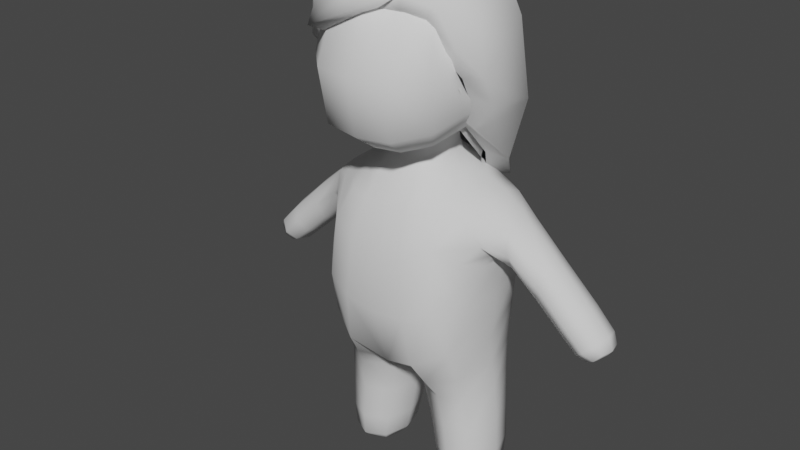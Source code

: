 # Source: Mujer_Muerte.blend  (saved by Blender 2.81.16; exported with 4.5.12 LTS)
import bpy
from mathutils import Matrix  # noqa: F401  (used for matrix-valued properties, if any)

bpy.ops.wm.read_factory_settings(use_empty=True)
scene = bpy.context.scene
scene.name = 'Scene'

# ---- collections
col_collection = bpy.data.collections.new('Collection'); scene.collection.children.link(col_collection)

# ---- world
world_world = bpy.data.worlds.new('World'); scene.world = world_world
world_world.use_nodes = True; world_world.node_tree.nodes.clear()
_N = world_world.node_tree.nodes; _L = world_world.node_tree.links
n0 = _N.new('ShaderNodeOutputWorld'); n0.name = 'World Output'; n0.location = (300, 300)
n1 = _N.new('ShaderNodeBackground'); n1.name = 'Background'; n1.location = (10, 300)
n1.inputs[0].default_value = (0.05088, 0.05088, 0.05088, 1.0)
_L.new(n1.outputs[0], n0.inputs[0])
n0.is_active_output = True
world_world.color = (0.05088, 0.05088, 0.05088)
world_world.use_sun_shadow = False
world_world.sun_shadow_jitter_overblur = 0.0

# ---- meshes
me_cube_001 = bpy.data.meshes.new('Cube.001')
me_cube_001.from_pydata([(-0.5411, -0.8689, 2.008), (-0.271, -0.8731, 3.135), (-0.5411, 0.8756, 2.008), (-0.271, 0.8798, 3.135), (1.03, -0.8772, 1.701), (0.9969, -0.8762, 3.02), (1.03, 0.8839, 1.701), (0.9969, 0.8829, 3.02), (-0.308, 0.4608, 1.444), (-0.308, -0.4541, 1.444), (0.4911, 0.4629, 1.367), (0.4911, -0.4562, 1.367), (-0.2403, 0.357, 1.232), (-0.2403, -0.3502, 1.232), (0.3539, 0.357, 1.232), (0.3539, -0.3502, 1.232), (-0.2515, 0.4297, 0.971), (-0.2515, -0.423, 0.971), (0.3725, 0.3786, 1.003), (0.3725, -0.3718, 1.003), (0.5178, 0.5507, 0.7864), (0.5178, -0.544, 0.7864), (-0.7401, 0.8014, 0.4827), (-0.7401, -0.7946, 0.4827), (0.9697, 0.8295, 0.02038), (0.9697, -0.8227, 0.02038), (-0.4945, 1.213, -0.2205), (-0.4945, -1.206, -0.2205), (0.3062, 1.219, -0.3211), (0.3062, -1.212, -0.3211), (0.4102, 1.073, -2.475), (-0.5802, 1.073, -2.44), (0.4102, -1.066, -2.475), (-0.5802, -1.066, -2.44), (0.1834, 1.475, 0.2616), (-0.4667, 1.515, 0.1842), (0.1834, -1.468, 0.2616), (-0.4667, -1.508, 0.1842), (0.1008, 1.527, -0.3295), (-0.4319, 1.514, -0.3183), (0.1008, -1.52, -0.3295), (-0.4319, -1.507, -0.3183), (6.709e-05, 2.92, -1.181), (-0.3638, 2.927, -1.171), (6.709e-05, -2.913, -1.181), (-0.3638, -2.92, -1.171), (0.007853, 2.69, -1.36), (-0.36, 2.694, -1.356), (0.007853, -2.683, -1.36), (-0.36, -2.687, -1.356), (-0.6172, 0.291, -2.449), (0.3978, 0.291, -2.508), (0.788, 1.023, -1.594), (-0.7307, 1.02, -1.383), (0.8682, 0.003369, -2.047), (-1.015, 0.003369, -1.645), (0.32, 1.149, -3.624), (-0.5462, 1.149, -3.624), (0.32, 0.4808, -3.624), (-0.5462, 0.4808, -3.624), (0.2406, 0.9155, 0.6487), (-0.6172, -0.2842, -2.449), (0.1894, 1.07, -4.144), (-0.4156, 1.07, -4.144), (0.1894, 0.6208, -4.144), (-0.4156, 0.6208, -4.144), (-0.9949, 0.003369, 2.065), (-0.495, 0.003369, 3.342), (1.479, 0.003369, 1.579), (1.25, 0.003369, 3.22), (-0.5205, 0.003369, 1.456), (0.7021, 0.003369, 1.334), (-0.3889, 0.003369, 1.232), (0.5025, 0.003369, 1.232), (-0.4806, 0.003369, 0.9835), (0.504, 0.003369, 1.001), (0.6981, 0.003369, 0.7466), (1.135, 0.003369, -0.1942), (-0.9046, 0.003369, 0.3765), (0.3978, -0.2842, -2.508), (0.788, -1.016, -1.594), (-0.7307, -1.014, -1.383), (0.32, -1.143, -3.624), (-0.5462, -1.143, -3.624), (0.32, -0.474, -3.624), (-0.5462, -0.474, -3.624), (0.2406, -0.9088, 0.6487), (-0.4248, 2.549, -0.732), (-0.4209, 2.312, -1.047), (0.07078, 2.314, -1.05), (0.0591, 2.555, -0.7402), (0.1894, -1.063, -4.144), (-0.4156, -1.063, -4.144), (0.1894, -0.614, -4.144), (-0.4156, -0.614, -4.144), (-0.4248, -2.542, -0.732), (-0.4209, -2.305, -1.047), (0.07078, -2.307, -1.05), (0.0591, -2.548, -0.7402), (-0.4465, 0.5502, 3.297), (-0.4887, 0.9485, 2.647), (0.245, 1.011, 1.863), (0.3708, 0.945, 3.188), (1.129, 0.9547, 2.42), (1.406, 0.5109, 1.606), (-0.2442, -0.3575, 1.11), (-0.4399, -0.6618, 1.623), (0.09177, 0.5306, 1.409), (0.6723, 0.2679, 1.342), (0.4366, -0.4238, 0.9189), (0.7575, 0.6745, 1.402), (-0.4399, 0.6685, 1.623), (0.05678, 0.41, 1.232), (0.4839, 0.2067, 1.232), (-0.2418, -0.8724, 0.7081), (0.01721, -1.162, -1.6), (0.3744, 0.3702, 1.324), (-0.2481, 0.3699, 1.333), (-0.1131, -1.11, -4.169), (0.1025, 0.4384, 1.003), (0.4876, 0.2206, 1.001), (0.3371, -0.3801, -3.042), (0.3495, 0.3597, 1.113), (-0.2442, 0.3642, 1.11), (0.6801, 0.2979, 0.7513), (0.4366, 0.4305, 0.9189), (-0.4872, 0.5448, 0.8293), (-0.1825, -2.96, -1.175), (1.121, 0.411, -0.1627), (0.1715, -1.302, -0.1589), (0.01721, 1.168, -1.6), (1.031, 0.5588, -1.819), (-0.5614, -1.133, 0.449), (1.051, 0.8701, -0.8611), (-0.7867, -0.6751, -2.436), (0.3387, -1.113, -3.038), (-0.2418, 0.8792, 0.7081), (-0.1202, 1.258, -0.3521), (-0.5579, -1.113, -3.034), (0.6785, 1.095, -0.1954), (-0.712, 1.078, 0.07757), (-0.9093, 0.8595, -0.446), (0.8328, 0.6266, 0.4731), (-0.5598, 1.16, -0.7321), (0.5194, 1.163, -0.8734), (-0.1754, -2.674, -1.395), (-0.5456, -1.501, -0.07011), (-0.1967, 1.534, 0.3006), (1.051, -0.8634, -0.8611), (-0.1712, 1.518, -0.4123), (0.2459, 1.537, -0.08932), (-0.5456, 1.508, -0.07011), (-0.4144, -2.84, -1.028), (0.04405, -2.814, -1.289), (-0.4561, 1.297, -0.1063), (0.1715, 1.308, -0.1589), (0.5754, 1.142, 0.2459), (-0.5614, 1.14, 0.449), (0.5754, -1.136, 0.2459), (-0.1825, 2.967, -1.175), (-0.1754, 2.681, -1.395), (0.07453, -1.908, -0.6831), (0.04405, 2.82, -1.289), (-0.402, 2.828, -1.281), (0.2459, -1.53, -0.08932), (-0.4144, 2.847, -1.028), (-0.4223, 1.906, -0.6841), (0.592, -0.6751, -2.5), (0.07453, 1.915, -0.6831), (0.049, 2.84, -1.042), (-0.402, -2.821, -1.281), (0.09009, 0.5467, 0.8942), (-0.4561, -1.291, -0.1063), (-0.6349, -1.023, -2.006), (0.5778, -1.024, -2.113), (-1.048, 0.557, -1.438), (-0.1712, -1.511, -0.4123), (-0.1154, 0.003369, -2.082), (-0.0804, 1.219, -2.454), (0.592, 0.6818, -2.5), (-0.7867, 0.6818, -2.436), (-0.1143, 0.1444, -2.483), (0.5778, 1.03, -2.113), (-0.6349, 1.03, -2.006), (0.5554, 0.2156, -2.247), (-0.7575, 0.2156, -2.056), (-0.1131, 1.275, -3.624), (0.4824, 0.815, -3.624), (-0.7086, 0.815, -3.624), (-0.1131, 0.3554, -3.624), (-0.5579, 1.119, -3.034), (-0.5625, 0.3868, -3.035), (0.3387, 1.119, -3.038), (0.3371, 0.3868, -3.042), (0.6503, 0.8943, 0.4501), (0.1829, 1.139, 0.5482), (0.3527, 0.7414, 0.7253), (-0.7086, -0.8083, -3.624), (-0.0804, -1.213, -2.454), (-0.1131, 1.116, -4.169), (0.2526, 0.8452, -4.169), (-0.4788, 0.8452, -4.169), (-0.1131, 0.5739, -4.169), (-0.5106, 0.5449, -3.995), (0.2844, 0.5449, -3.995), (0.2844, 1.138, -3.995), (-0.5106, 1.138, -3.995), (-0.92, 0.5037, 2.062), (1.129, -0.9479, 2.42), (0.3744, -0.3635, 1.324), (1.195, 0.5522, 3.177), (-0.4902, 0.2661, 1.456), (-0.3703, 0.2067, 1.232), (-0.4556, 0.2367, 0.9822), (0.5194, -1.157, -0.8734), (-0.9093, -0.8527, -0.446), (-0.8782, 0.3895, 0.3891), (-1.085, 0.003369, -0.5202), (1.174, 0.003369, -1.098), (0.9307, 0.003369, 0.4127), (0.5589, 0.003369, 0.9072), (-0.6712, 0.003369, 0.8189), (0.4946, 0.003369, 1.113), (-0.4004, 0.003369, 1.111), (0.5315, 0.003369, 1.319), (-0.4054, 0.003369, 1.335), (1.596, 0.003369, 2.38), (1.091, 0.003369, 1.308), (0.397, 0.003369, 3.553), (-0.953, 0.003369, 2.729), (-0.7772, 0.003369, 1.657), (-0.1131, -1.268, -3.624), (0.3527, -0.7347, 0.7253), (-0.1131, -0.5671, -4.169), (0.1829, -1.133, 0.5482), (-0.5625, -0.3801, -3.035), (0.6503, -0.8876, 0.4501), (0.4824, -0.8083, -3.624), (-0.1131, -0.3487, -3.624), (-0.5106, -1.131, -3.995), (0.2844, -1.131, -3.995), (0.2844, -0.5381, -3.995), (-0.4788, -0.8384, -4.169), (-0.5106, -0.5381, -3.995), (0.2526, -0.8384, -4.169), (0.245, -1.005, 1.863), (0.3495, -0.3529, 1.113), (0.09177, -0.5239, 1.409), (0.8328, -0.6199, 0.4731), (-0.1967, -1.527, 0.3006), (0.6785, -1.088, -0.1954), (0.09009, -0.54, 0.8942), (0.1025, -0.4316, 1.003), (-0.5598, -1.153, -0.7321), (-0.4301, 2.041, -0.2699), (-0.4105, 2.566, -1.279), (0.05998, 2.563, -1.284), (0.07155, 2.061, -0.2539), (0.1564, 2.435, -0.8962), (-0.1843, 2.597, -0.6775), (-0.1736, 2.268, -1.107), (-0.5143, 2.43, -0.8886), (0.05678, -0.4033, 1.232), (-0.712, -1.071, 0.07757), (0.049, -2.834, -1.042), (-0.2481, -0.3632, 1.333), (0.7575, -0.6677, 1.402), (-0.4872, -0.538, 0.8293), (-0.1143, -0.1377, -2.483), (-0.4223, -1.899, -0.6841), (-0.4887, -0.9418, 2.647), (0.3708, -0.9383, 3.188), (-0.1202, -1.251, -0.3521), (-0.4301, -2.035, -0.2699), (-0.4105, -2.559, -1.279), (0.05998, -2.556, -1.284), (0.07155, -2.054, -0.2539), (0.1564, -2.428, -0.8962), (-0.1843, -2.59, -0.6775), (-0.1736, -2.261, -1.107), (-0.5143, -2.423, -0.8886), (0.6723, -0.2612, 1.342), (-0.7575, -0.2088, -2.056), (-0.92, -0.4969, 2.062), (0.5554, -0.2089, -2.247), (-0.8782, -0.3828, 0.3891), (-0.4902, -0.2594, 1.456), (-1.048, -0.5502, -1.438), (1.121, -0.4043, -0.1627), (0.4839, -0.1999, 1.232), (1.195, -0.5455, 3.177), (-0.4556, -0.23, 0.9822), (-0.3703, -0.1999, 1.232), (0.4876, -0.2139, 1.001), (1.406, -0.5042, 1.606), (0.6801, -0.2912, 0.7513), (-0.4465, -0.5435, 3.297), (1.031, -0.5521, -1.819), (-0.8762, 0.5524, 2.714), (0.3208, 1.09, 2.545), (0.2223, -0.474, 0.9376), (-0.3805, -0.2039, 1.111), (0.1594, 0.7717, 1.52), (-0.6478, -0.2921, 0.8209), (-0.1131, -1.242, -3.997), (-0.7238, 0.3849, 1.658), (-0.1613, -1.322, -0.2136), (-0.7801, -1.047, -0.3525), (-0.109, -1.25, -3.035), (0.06317, 0.4251, 1.329), (-0.1159, -0.06872, -2.181), (-0.3852, 0.2141, 1.335), (-0.1132, -0.2427, -3.039), (-0.3805, 0.2106, 1.111), (0.5191, -1.053, 0.4333), (0.057, 0.4137, 1.113), (1.167, -0.4742, -1.031), (-0.1738, -2.506, -1.329), (0.2223, 0.4808, 0.9376), (-0.1733, -1.877, -0.761), (0.6638, 0.7654, 0.5531), (-0.5182, -1.964, -0.4783), (-0.6478, 0.2988, 0.8209), (0.4425, -1.236, 0.01575), (-1.037, 0.4736, -0.4998), (-0.1613, 1.329, -0.2136), (0.5439, -0.245, 0.9087), (-0.03854, 1.21, -0.9219), (0.5063, -0.7464, -3.041), (-0.179, -2.852, -1.323), (0.8194, 1.064, -0.6426), (-0.7801, 1.054, -0.3525), (0.1423, -2.696, -1.166), (-0.1131, -0.4271, -3.997), (-0.5002, 2.709, -1.154), (0.5191, 1.06, 0.4333), (1.039, -0.3834, 1.33), (0.4425, 1.243, 0.01575), (0.4333, -0.8347, -3.997), (0.9181, -0.3392, 0.4219), (-0.614, 1.216, 0.1641), (0.1594, -0.765, 1.52), (-0.179, 2.859, -1.323), (-0.1738, 2.513, -1.329), (-0.1841, 2.898, -0.9907), (0.4765, -0.2017, 1.113), (0.1423, 2.702, -1.166), (-0.6595, -0.8347, -3.997), (-0.1841, -2.891, -0.9907), (-0.7286, 0.7531, -3.033), (-0.01839, 1.179, -2.055), (0.7924, 0.6243, -2.198), (-0.9183, 0.6241, -1.996), (-0.1159, 0.07546, -2.181), (-0.1131, 0.4339, -3.997), (-0.109, 1.257, -3.035), (-0.1132, 0.2494, -3.039), (0.5063, 0.7531, -3.041), (-0.2419, 1.146, 0.5776), (-0.0998, 0.6809, 0.8179), (-0.5002, -2.702, -1.154), (-0.03854, -1.203, -0.9219), (-0.1131, 0.8452, -4.22), (0.4333, 0.8414, -3.997), (-0.6595, 0.8414, -3.997), (-0.1131, 1.249, -3.997), (-0.0998, -0.6741, 0.8179), (1.167, 0.4809, -1.031), (0.9181, 0.346, 0.4219), (0.5439, 0.2517, 0.9087), (-0.2419, -1.139, 0.5776), (0.4765, 0.2084, 1.113), (0.7924, -0.6175, -2.198), (0.5114, 0.2143, 1.32), (-0.614, -1.209, 0.1641), (1.518, 0.5576, 2.384), (1.039, 0.3901, 1.33), (0.3927, 0.5568, 3.492), (-0.8762, -0.5456, 2.714), (0.8194, -1.057, -0.6426), (-0.3852, -0.2074, 1.335), (0.6638, -0.7587, 0.5531), (0.3208, -1.084, 2.545), (-1.037, -0.4669, -0.4998), (-0.01839, -1.172, -2.055), (0.5114, -0.2076, 1.32), (-0.7286, -0.7464, -3.033), (-0.9183, -0.6173, -1.996), (-0.1131, -0.8384, -4.22), (0.06317, -0.4183, 1.329), (0.057, -0.407, 1.113), (-0.7238, -0.3782, 1.658), (0.1672, 1.993, -0.4723), (-0.1848, 2.08, -0.1847), (-0.1733, 1.884, -0.761), (-0.5182, 1.97, -0.4783), (0.1672, -1.986, -0.4723), (-0.1848, -2.073, -0.1847), (0.3927, -0.5501, 3.492), (1.518, -0.5509, 2.384), (-0.4935, -0.7706, 1.64), (-0.1762, -0.663, 2.987), (-0.4935, 0.7773, 1.64), (-0.1762, 0.6697, 2.987), (0.9317, -0.6757, 2.85), (0.9317, 0.6825, 2.85), (-0.8665, 0.003369, 1.648), (-0.3349, 0.003369, 3.114), (1.065, -0.0005041, 3.024), (-0.2991, 0.4476, 3.087), (-0.3589, 0.7163, 2.577), (0.409, 0.911, 1.873), (0.3681, 0.7271, 3.024), (0.7768, 0.7735, 2.468), (-0.2326, -0.7108, 0.9247), (-0.2317, 0.7209, 0.9414), (-0.8129, 0.457, 1.668), (0.7768, -0.7668, 2.468), (1.086, 0.4658, 2.942), (0.3865, 0.003369, 3.351), (-0.6992, 0.003369, 2.616), (-0.8625, 0.002297, 1.186), (0.409, -0.9043, 1.873), (-0.3589, -0.7095, 2.577), (0.3681, -0.7204, 3.024), (-0.8129, -0.4503, 1.668), (1.046, -0.4779, 2.962), (-0.2991, -0.4409, 3.087), (-0.6446, 0.4419, 2.612), (0.6776, 1.012, 2.199), (0.2421, 0.6346, 1.53), (-0.8326, 0.3222, 1.208), (0.2421, -0.6278, 1.53), (0.3819, 0.4577, 3.237), (-0.6446, -0.4351, 2.612), (0.6776, -1.005, 2.199), (-0.8308, -0.318, 1.197), (0.3819, -0.451, 3.237), (1.1, 0.00455, 2.839), (1.212, -0.5371, 2.57), (-0.5908, -0.6076, 0.4271), (-0.5797, 0.5088, 0.4701), (-0.869, -0.0489, 0.5146), (-0.8437, 0.2579, 0.515), (-0.853, -0.3478, 0.4863)], [], [(66, 229, 298, 207), (229, 67, 99, 298), (298, 99, 3, 100), (207, 298, 100, 2), (2, 100, 299, 101), (100, 3, 102, 299), (299, 102, 7, 103), (101, 299, 103, 6), (17, 251, 300, 252), (21, 109, 300, 251), (19, 252, 300, 109), (72, 223, 301, 292), (223, 74, 291, 301), (301, 291, 17, 105), (292, 301, 105, 13), (2, 101, 302, 111), (101, 6, 110, 302), (302, 110, 10, 107), (111, 302, 107, 8), (74, 221, 303, 291), (221, 78, 285, 303), (303, 285, 23, 267), (291, 303, 267, 17), (83, 239, 304, 231), (239, 92, 118, 304), (304, 118, 91, 240), (231, 304, 240, 82), (66, 207, 305, 230), (207, 2, 111, 305), (305, 111, 8, 211), (230, 305, 211, 70), (29, 129, 306, 272), (129, 40, 176, 306), (306, 176, 41, 172), (272, 306, 172, 27), (23, 215, 307, 263), (81, 253, 307, 215), (27, 263, 307, 253), (33, 138, 308, 198), (138, 83, 231, 308), (308, 231, 82, 135), (198, 308, 135, 32), (8, 107, 309, 117), (107, 10, 116, 309), (309, 116, 14, 112), (117, 309, 112, 12), (61, 282, 310, 268), (282, 55, 177, 310), (310, 177, 54, 284), (268, 310, 284, 79), (70, 211, 311, 225), (211, 8, 117, 311), (311, 117, 12, 212), (225, 311, 212, 72), (79, 121, 312, 268), (121, 84, 238, 312), (312, 238, 85, 235), (268, 312, 235, 61), (72, 212, 313, 223), (212, 12, 123, 313), (313, 123, 16, 213), (223, 313, 213, 74), (86, 234, 314, 236), (36, 158, 314, 234), (25, 236, 314, 158), (12, 112, 315, 123), (112, 14, 122, 315), (315, 122, 18, 119), (123, 315, 119, 16), (25, 148, 316, 288), (148, 80, 297, 316), (316, 297, 54, 218), (288, 316, 218, 77), (97, 275, 317, 279), (275, 48, 145, 317), (317, 145, 49, 274), (279, 317, 274, 96), (16, 119, 318, 171), (18, 125, 318, 119), (20, 171, 318, 125), (40, 161, 319, 176), (161, 97, 279, 319), (319, 279, 96, 269), (176, 319, 269, 41), (20, 142, 320, 196), (24, 194, 320, 142), (60, 196, 320, 194), (41, 269, 321, 146), (269, 96, 280, 321), (321, 280, 95, 273), (146, 321, 273, 37), (74, 213, 322, 221), (213, 16, 126, 322), (322, 126, 22, 216), (221, 322, 216, 78), (25, 158, 323, 250), (158, 36, 164, 323), (323, 164, 40, 129), (250, 323, 129, 29), (78, 216, 324, 217), (216, 22, 141, 324), (324, 141, 53, 175), (217, 324, 175, 55), (28, 137, 325, 155), (137, 26, 154, 325), (325, 154, 39, 149), (155, 325, 149, 38), (19, 109, 326, 293), (109, 21, 295, 326), (326, 295, 76, 220), (293, 326, 220, 75), (26, 137, 327, 143), (137, 28, 144, 327), (327, 144, 52, 130), (143, 327, 130, 53), (32, 135, 328, 167), (135, 82, 237, 328), (328, 237, 84, 121), (167, 328, 121, 79), (45, 170, 329, 127), (170, 49, 145, 329), (329, 145, 48, 153), (127, 329, 153, 44), (28, 139, 330, 144), (24, 133, 330, 139), (52, 144, 330, 133), (22, 140, 331, 141), (26, 143, 331, 140), (53, 141, 331, 143), (98, 264, 332, 277), (264, 44, 153, 332), (332, 153, 48, 275), (277, 332, 275, 97), (84, 241, 333, 238), (241, 93, 233, 333), (333, 233, 94, 243), (238, 333, 243, 85), (88, 261, 334, 255), (261, 87, 165, 334), (334, 165, 43, 163), (255, 334, 163, 47), (60, 194, 335, 195), (24, 156, 335, 194), (34, 195, 335, 156), (4, 266, 336, 294), (266, 11, 281, 336), (336, 281, 71, 227), (294, 336, 227, 68), (24, 139, 337, 156), (139, 28, 155, 337), (337, 155, 38, 150), (156, 337, 150, 34), (82, 240, 338, 237), (240, 91, 244, 338), (338, 244, 93, 241), (237, 338, 241, 84), (21, 248, 339, 295), (248, 25, 288, 339), (339, 288, 77, 219), (295, 339, 219, 76), (26, 140, 340, 154), (140, 22, 157, 340), (340, 157, 35, 151), (154, 340, 151, 39), (0, 106, 341, 245), (106, 9, 247, 341), (341, 247, 11, 266), (245, 341, 266, 4), (43, 159, 342, 163), (159, 42, 162, 342), (342, 162, 46, 160), (163, 342, 160, 47), (89, 260, 343, 256), (260, 88, 255, 343), (343, 255, 47, 160), (256, 343, 160, 46), (87, 259, 344, 165), (259, 90, 169, 344), (344, 169, 42, 159), (165, 344, 159, 43), (15, 246, 345, 289), (246, 19, 293, 345), (345, 293, 75, 222), (289, 345, 222, 73), (90, 258, 346, 169), (258, 89, 256, 346), (346, 256, 46, 162), (169, 346, 162, 42), (85, 243, 347, 197), (243, 94, 242, 347), (347, 242, 92, 239), (197, 347, 239, 83), (95, 152, 348, 278), (152, 45, 127, 348), (348, 127, 44, 264), (278, 348, 264, 98), (50, 180, 349, 191), (180, 31, 190, 349), (349, 190, 57, 188), (191, 349, 188, 59), (30, 178, 350, 182), (178, 31, 183, 350), (350, 183, 53, 130), (182, 350, 130, 52), (51, 179, 351, 184), (179, 30, 182, 351), (351, 182, 52, 131), (184, 351, 131, 54), (31, 180, 352, 183), (180, 50, 185, 352), (352, 185, 55, 175), (183, 352, 175, 53), (50, 181, 353, 185), (181, 51, 184, 353), (353, 184, 54, 177), (185, 353, 177, 55), (58, 189, 354, 204), (189, 59, 203, 354), (354, 203, 65, 202), (204, 354, 202, 64), (31, 178, 355, 190), (178, 30, 192, 355), (355, 192, 56, 186), (190, 355, 186, 57), (51, 181, 356, 193), (181, 50, 191, 356), (356, 191, 59, 189), (193, 356, 189, 58), (30, 179, 357, 192), (179, 51, 193, 357), (357, 193, 58, 187), (192, 357, 187, 56), (22, 136, 358, 157), (136, 60, 195, 358), (358, 195, 34, 147), (157, 358, 147, 35), (16, 171, 359, 126), (171, 20, 196, 359), (359, 196, 60, 136), (126, 359, 136, 22), (96, 274, 360, 280), (274, 49, 170, 360), (360, 170, 45, 152), (280, 360, 152, 95), (27, 253, 361, 272), (253, 81, 115, 361), (361, 115, 80, 214), (272, 361, 214, 29), (63, 199, 362, 201), (199, 62, 200, 362), (362, 200, 64, 202), (201, 362, 202, 65), (56, 187, 363, 205), (187, 58, 204, 363), (363, 204, 64, 200), (205, 363, 200, 62), (59, 188, 364, 203), (188, 57, 206, 364), (364, 206, 63, 201), (203, 364, 201, 65), (57, 186, 365, 206), (186, 56, 205, 365), (365, 205, 62, 199), (206, 365, 199, 63), (17, 267, 366, 251), (267, 23, 114, 366), (366, 114, 86, 232), (251, 366, 232, 21), (24, 128, 367, 133), (128, 77, 218, 367), (367, 218, 54, 131), (133, 367, 131, 52), (20, 124, 368, 142), (124, 76, 219, 368), (368, 219, 77, 128), (142, 368, 128, 24), (18, 120, 369, 125), (120, 75, 220, 369), (369, 220, 76, 124), (125, 369, 124, 20), (23, 132, 370, 114), (132, 37, 249, 370), (370, 249, 36, 234), (114, 370, 234, 86), (14, 113, 371, 122), (113, 73, 222, 371), (371, 222, 75, 120), (122, 371, 120, 18), (79, 284, 372, 167), (284, 54, 297, 372), (372, 297, 80, 174), (167, 372, 174, 32), (10, 108, 373, 116), (108, 71, 224, 373), (373, 224, 73, 113), (116, 373, 113, 14), (27, 172, 374, 263), (172, 41, 146, 374), (374, 146, 37, 132), (263, 374, 132, 23), (6, 103, 375, 104), (103, 7, 210, 375), (375, 210, 69, 226), (104, 375, 226, 68), (6, 104, 376, 110), (104, 68, 227, 376), (376, 227, 71, 108), (110, 376, 108, 10), (7, 102, 377, 210), (102, 3, 99, 377), (377, 99, 67, 228), (210, 377, 228, 69), (66, 283, 378, 229), (283, 0, 270, 378), (378, 270, 1, 296), (229, 378, 296, 67), (29, 214, 379, 250), (80, 148, 379, 214), (25, 250, 379, 148), (70, 225, 380, 286), (225, 72, 292, 380), (380, 292, 13, 265), (286, 380, 265, 9), (21, 232, 381, 248), (86, 236, 381, 232), (25, 248, 381, 236), (0, 245, 382, 270), (245, 4, 208, 382), (382, 208, 5, 271), (270, 382, 271, 1), (78, 217, 383, 285), (217, 55, 287, 383), (383, 287, 81, 215), (285, 383, 215, 23), (32, 174, 384, 198), (174, 80, 115, 384), (384, 115, 81, 173), (198, 384, 173, 33), (11, 209, 385, 281), (209, 15, 289, 385), (385, 289, 73, 224), (281, 385, 224, 71), (61, 235, 386, 134), (235, 85, 197, 386), (386, 197, 83, 138), (134, 386, 138, 33), (33, 173, 387, 134), (173, 81, 287, 387), (387, 287, 55, 282), (134, 387, 282, 61), (92, 242, 388, 118), (242, 94, 233, 388), (388, 233, 93, 244), (118, 388, 244, 91), (9, 265, 389, 247), (265, 13, 262, 389), (389, 262, 15, 209), (247, 389, 209, 11), (13, 105, 390, 262), (105, 17, 252, 390), (390, 252, 19, 246), (262, 390, 246, 15), (66, 230, 391, 283), (230, 70, 286, 391), (391, 286, 9, 106), (283, 391, 106, 0), (34, 150, 392, 257), (150, 38, 168, 392), (392, 168, 89, 258), (257, 392, 258, 90), (35, 147, 393, 254), (147, 34, 257, 393), (393, 257, 90, 259), (254, 393, 259, 87), (38, 149, 394, 168), (149, 39, 166, 394), (394, 166, 88, 260), (168, 394, 260, 89), (39, 151, 395, 166), (151, 35, 254, 395), (395, 254, 87, 261), (166, 395, 261, 88), (36, 276, 396, 164), (276, 98, 277, 396), (396, 277, 97, 161), (164, 396, 161, 40), (37, 273, 397, 249), (273, 95, 278, 397), (397, 278, 98, 276), (249, 397, 276, 36), (5, 290, 398, 271), (290, 69, 228, 398), (398, 228, 67, 296), (271, 398, 296, 1), (4, 294, 399, 208), (294, 68, 226, 399), (399, 226, 69, 290), (208, 399, 290, 5), (406, 416, 428, 420), (420, 428, 409, 407), (428, 410, 403, 409), (416, 402, 410, 428), (402, 411, 429, 410), (410, 429, 412, 403), (429, 413, 405, 412), (402, 415, 430, 411), (406, 421, 431, 416), (416, 431, 415, 402), (400, 422, 432, 414), (405, 418, 433, 412), (412, 433, 409, 403), (433, 419, 407, 409), (418, 408, 419, 433), (406, 420, 434, 425), (425, 434, 423, 400), (434, 427, 401, 423), (420, 407, 427, 434), (400, 423, 435, 422), (435, 424, 404, 417), (423, 401, 424, 435), (406, 425, 436, 421), (425, 400, 414, 436), (404, 424, 437, 426), (426, 437, 419, 408), (437, 427, 407, 419), (424, 401, 427, 437), (408, 438, 439, 426), (418, 438, 408), (414, 440, 444, 436), (431, 443, 441, 415), (436, 444, 442, 421), (421, 442, 443, 431)])
me_cube_001.polygons.foreach_set('use_smooth', [True] * 432)
_uv = me_cube_001.uv_layers.new(name='UVMap')
_uv.uv.foreach_set('vector', [0.7362, 0.8956, 0.7249, 0.9317, 0.6941, 0.9221, 0.7088, 0.8875, 0.7249, 0.9317, 0.71, 0.9791, 0.6739, 0.9634, 0.6941, 0.9221, 0.6941, 0.9221, 0.6739, 0.9634, 0.65, 0.9483, 0.6601, 0.9121, 0.7088, 0.8875, 0.6941, 0.9221, 0.6601, 0.9121, 0.6779, 0.8701, 0.01359, 0.2118, 0.00611, 0.1475, 0.07066, 0.1507, 0.08168, 0.1929, 0.00611, 0.1475, 0.02781, 0.09872, 0.07615, 0.1161, 0.07066, 0.1507, 0.07066, 0.1507, 0.07615, 0.1161, 0.101, 0.126, 0.1093, 0.1463, 0.08168, 0.1929, 0.07066, 0.1507, 0.1093, 0.1463, 0.1232, 0.1719, 0.3332, 0.1472, 0.3244, 0.1868, 0.3081, 0.1978, 0.3069, 0.1785, 0.3132, 0.2435, 0.2928, 0.2256, 0.3081, 0.1978, 0.3244, 0.1868, 0.2814, 0.211, 0.3069, 0.1785, 0.3081, 0.1978, 0.2928, 0.2256, 0.7589, 0.8234, 0.7623, 0.8124, 0.7812, 0.8187, 0.7772, 0.8293, 0.7623, 0.8124, 0.7664, 0.7994, 0.7859, 0.8059, 0.7812, 0.8187, 0.7812, 0.8187, 0.7859, 0.8059, 0.8054, 0.8185, 0.7967, 0.8262, 0.7772, 0.8293, 0.7812, 0.8187, 0.7967, 0.8262, 0.7933, 0.8346, 0.01359, 0.2118, 0.08168, 0.1929, 0.09524, 0.2231, 0.04115, 0.2497, 0.08168, 0.1929, 0.1232, 0.1719, 0.1338, 0.1946, 0.09524, 0.2231, 0.09524, 0.2231, 0.1338, 0.1946, 0.1422, 0.2229, 0.1036, 0.2487, 0.04115, 0.2497, 0.09524, 0.2231, 0.1036, 0.2487, 0.06553, 0.2699, 0.7664, 0.7994, 0.7726, 0.7795, 0.7943, 0.7862, 0.7859, 0.8059, 0.7726, 0.7795, 0.7839, 0.7435, 0.8107, 0.753, 0.7943, 0.7862, 0.7943, 0.7862, 0.8107, 0.753, 0.8383, 0.7707, 0.8129, 0.7979, 0.7859, 0.8059, 0.7943, 0.7862, 0.8129, 0.7979, 0.8054, 0.8185, 0.962, 0.4917, 0.9692, 0.4688, 0.9968, 0.4704, 0.9934, 0.4984, 0.9692, 0.4688, 0.973, 0.4568, 0.995, 0.455, 0.9968, 0.4704, 0.6471, 0.5973, 0.6501, 0.6164, 0.6232, 0.6214, 0.6147, 0.6084, 0.634, 0.565, 0.6471, 0.5973, 0.6147, 0.6084, 0.5983, 0.5832, 0.7362, 0.8956, 0.7088, 0.8875, 0.7207, 0.8615, 0.7446, 0.8689, 0.7088, 0.8875, 0.6779, 0.8701, 0.6988, 0.8448, 0.7207, 0.8615, 0.7207, 0.8615, 0.6988, 0.8448, 0.7145, 0.8292, 0.7315, 0.84, 0.7446, 0.8689, 0.7207, 0.8615, 0.7315, 0.84, 0.7517, 0.8463, 0.4564, 0.3118, 0.4628, 0.2914, 0.4927, 0.2839, 0.4942, 0.2985, 0.9399, 0.7288, 0.9444, 0.7494, 0.9275, 0.7618, 0.9194, 0.7432, 0.9194, 0.7432, 0.9275, 0.7618, 0.9074, 0.7655, 0.8963, 0.746, 0.924, 0.7324, 0.9194, 0.7432, 0.8963, 0.746, 0.8942, 0.7351, 0.8383, 0.7707, 0.8616, 0.7055, 0.8747, 0.7177, 0.8675, 0.7488, 0.8988, 0.6463, 0.8996, 0.6966, 0.8747, 0.7177, 0.8616, 0.7055, 0.8942, 0.7351, 0.8675, 0.7488, 0.8747, 0.7177, 0.8996, 0.6966, 0.9311, 0.5723, 0.9478, 0.5308, 0.9813, 0.541, 0.9691, 0.5831, 0.9478, 0.5308, 0.962, 0.4917, 0.9934, 0.4984, 0.9813, 0.541, 0.6054, 0.5178, 0.634, 0.565, 0.5983, 0.5832, 0.5677, 0.5409, 0.5745, 0.473, 0.6054, 0.5178, 0.5677, 0.5409, 0.5322, 0.4982, 0.06553, 0.2699, 0.1036, 0.2487, 0.1082, 0.2632, 0.07714, 0.2802, 0.1036, 0.2487, 0.1422, 0.2229, 0.1461, 0.2416, 0.1082, 0.2632, 0.1082, 0.2632, 0.1461, 0.2416, 0.1519, 0.2548, 0.1133, 0.2745, 0.07714, 0.2802, 0.1082, 0.2632, 0.1133, 0.2745, 0.08226, 0.2891, 0.8193, 0.1387, 0.8513, 0.1477, 0.8118, 0.1935, 0.7906, 0.1726, 0.8513, 0.1477, 0.8896, 0.1494, 0.8203, 0.2019, 0.8118, 0.1935, 0.8118, 0.1935, 0.8203, 0.2019, 0.7519, 0.2538, 0.7576, 0.223, 0.7906, 0.1726, 0.8118, 0.1935, 0.7576, 0.223, 0.7538, 0.1983, 0.7517, 0.8463, 0.7315, 0.84, 0.7373, 0.8269, 0.7559, 0.8327, 0.7315, 0.84, 0.7145, 0.8292, 0.7213, 0.8202, 0.7373, 0.8269, 0.7373, 0.8269, 0.7213, 0.8202, 0.7242, 0.8129, 0.7405, 0.8178, 0.7559, 0.8327, 0.7373, 0.8269, 0.7405, 0.8178, 0.7589, 0.8234, 0.7538, 0.1983, 0.7274, 0.1633, 0.7565, 0.1386, 0.7906, 0.1726, 0.7274, 0.1633, 0.6957, 0.128, 0.723, 0.1051, 0.7565, 0.1386, 0.7565, 0.1386, 0.723, 0.1051, 0.746, 0.078, 0.7815, 0.1102, 0.7906, 0.1726, 0.7565, 0.1386, 0.7815, 0.1102, 0.8193, 0.1387, 0.7589, 0.8234, 0.7405, 0.8178, 0.7432, 0.8068, 0.7623, 0.8124, 0.7405, 0.8178, 0.7242, 0.8129, 0.7262, 0.8041, 0.7432, 0.8068, 0.7432, 0.8068, 0.7262, 0.8041, 0.7235, 0.7928, 0.7467, 0.7936, 0.7623, 0.8124, 0.7432, 0.8068, 0.7467, 0.7936, 0.7664, 0.7994, 0.3671, 0.2225, 0.3946, 0.224, 0.3831, 0.2601, 0.364, 0.2719, 0.4397, 0.2379, 0.3991, 0.2759, 0.3831, 0.2601, 0.3946, 0.224, 0.3737, 0.3248, 0.364, 0.2719, 0.3831, 0.2601, 0.3991, 0.2759, 0.08226, 0.2891, 0.1133, 0.2745, 0.1195, 0.2885, 0.08635, 0.3003, 0.1133, 0.2745, 0.1519, 0.2548, 0.1601, 0.272, 0.1195, 0.2885, 0.1195, 0.2885, 0.1601, 0.272, 0.1688, 0.2886, 0.1294, 0.3008, 0.08635, 0.3003, 0.1195, 0.2885, 0.1294, 0.3008, 0.09076, 0.3142, 0.3737, 0.3248, 0.4156, 0.3921, 0.3945, 0.4231, 0.348, 0.3615, 0.4156, 0.3921, 0.4676, 0.4357, 0.4383, 0.4749, 0.3945, 0.4231, 0.3945, 0.4231, 0.4383, 0.4749, 0.4133, 0.5231, 0.3639, 0.4512, 0.348, 0.3615, 0.3945, 0.4231, 0.3639, 0.4512, 0.318, 0.3846, 0.9764, 0.8217, 0.9861, 0.8452, 0.9695, 0.8513, 0.9594, 0.8299, 0.9861, 0.8452, 0.9871, 0.8573, 0.9746, 0.8625, 0.9695, 0.8513, 0.9695, 0.8513, 0.9746, 0.8625, 0.9625, 0.8689, 0.954, 0.8603, 0.9594, 0.8299, 0.9695, 0.8513, 0.954, 0.8603, 0.942, 0.8377, 0.09076, 0.3142, 0.1294, 0.3008, 0.147, 0.3087, 0.1309, 0.3201, 0.1688, 0.2886, 0.1784, 0.3043, 0.147, 0.3087, 0.1294, 0.3008, 0.1879, 0.3298, 0.1309, 0.3201, 0.147, 0.3087, 0.1784, 0.3043, 0.9444, 0.7494, 0.9596, 0.7852, 0.9432, 0.7954, 0.9275, 0.7618, 0.9596, 0.7852, 0.9764, 0.8217, 0.9594, 0.8299, 0.9432, 0.7954, 0.9432, 0.7954, 0.9594, 0.8299, 0.942, 0.8377, 0.9247, 0.8012, 0.9275, 0.7618, 0.9432, 0.7954, 0.9247, 0.8012, 0.9074, 0.7655, 0.1879, 0.3298, 0.2243, 0.3673, 0.1996, 0.3699, 0.1636, 0.3519, 0.2423, 0.4153, 0.1963, 0.3875, 0.1996, 0.3699, 0.2243, 0.3673, 0.1491, 0.3727, 0.1636, 0.3519, 0.1996, 0.3699, 0.1963, 0.3875, 0.5074, 0.1408, 0.5572, 0.1533, 0.5435, 0.1713, 0.485, 0.1557, 0.5572, 0.1533, 0.6072, 0.1667, 0.599, 0.1854, 0.5435, 0.1713, 0.5435, 0.1713, 0.599, 0.1854, 0.5926, 0.2035, 0.5307, 0.19, 0.485, 0.1557, 0.5435, 0.1713, 0.5307, 0.19, 0.4642, 0.1724, 0.7664, 0.7994, 0.7467, 0.7936, 0.7511, 0.7727, 0.7726, 0.7795, 0.7467, 0.7936, 0.7235, 0.7928, 0.7291, 0.7716, 0.7511, 0.7727, 0.7511, 0.7727, 0.7291, 0.7716, 0.7238, 0.7347, 0.7566, 0.7361, 0.7726, 0.7795, 0.7511, 0.7727, 0.7566, 0.7361, 0.7839, 0.7435, 0.3737, 0.3248, 0.3991, 0.2759, 0.4289, 0.2843, 0.4167, 0.32, 0.3991, 0.2759, 0.4397, 0.2379, 0.4673, 0.2657, 0.4289, 0.2843, 0.4289, 0.2843, 0.4673, 0.2657, 0.4886, 0.2862, 0.4628, 0.2914, 0.4167, 0.32, 0.4289, 0.2843, 0.4628, 0.2914, 0.4564, 0.3118, 0.7839, 0.7435, 0.7566, 0.7361, 0.7711, 0.6723, 0.8037, 0.6806, 0.7566, 0.7361, 0.7238, 0.7347, 0.7419, 0.668, 0.7711, 0.6723, 0.7711, 0.6723, 0.7419, 0.668, 0.7452, 0.5981, 0.785, 0.6071, 0.8037, 0.6806, 0.7711, 0.6723, 0.785, 0.6071, 0.8279, 0.6033, 0.2007, 0.4879, 0.1748, 0.5185, 0.1617, 0.5119, 0.1793, 0.4866, 0.6753, 0.6544, 0.6983, 0.6736, 0.6903, 0.6814, 0.6729, 0.6658, 0.6729, 0.6658, 0.6903, 0.6814, 0.67, 0.6911, 0.6557, 0.6765, 0.6643, 0.6423, 0.6729, 0.6658, 0.6557, 0.6765, 0.6488, 0.6567, 0.2814, 0.211, 0.2928, 0.2256, 0.2687, 0.2461, 0.2566, 0.2326, 0.2928, 0.2256, 0.3132, 0.2435, 0.2856, 0.2707, 0.2687, 0.2461, 0.2687, 0.2461, 0.2856, 0.2707, 0.2537, 0.2912, 0.2368, 0.2668, 0.2566, 0.2326, 0.2687, 0.2461, 0.2368, 0.2668, 0.2274, 0.2531, 0.6983, 0.6736, 0.6753, 0.6544, 0.6843, 0.6128, 0.7158, 0.639, 0.1748, 0.5185, 0.2007, 0.4879, 0.25, 0.5132, 0.2162, 0.5508, 0.2162, 0.5508, 0.25, 0.5132, 0.3124, 0.5425, 0.2628, 0.5921, 0.7158, 0.639, 0.6843, 0.6128, 0.6978, 0.5644, 0.7452, 0.5981, 0.5322, 0.4982, 0.5677, 0.5409, 0.5365, 0.5628, 0.4971, 0.5245, 0.5677, 0.5409, 0.5983, 0.5832, 0.5724, 0.6007, 0.5365, 0.5628, 0.5365, 0.5628, 0.5724, 0.6007, 0.5493, 0.6228, 0.5095, 0.5881, 0.4971, 0.5245, 0.5365, 0.5628, 0.5095, 0.5881, 0.4701, 0.5578, 0.9714, 0.8907, 0.9644, 0.8811, 0.9798, 0.8745, 0.9851, 0.8867, 0.9644, 0.8811, 0.9625, 0.8689, 0.9746, 0.8625, 0.9798, 0.8745, 0.9798, 0.8745, 0.9746, 0.8625, 0.9871, 0.8573, 0.9945, 0.8665, 0.9851, 0.8867, 0.9798, 0.8745, 0.9945, 0.8665, 0.9968, 0.8781, 0.2007, 0.4879, 0.2225, 0.4538, 0.2578, 0.4793, 0.25, 0.5132, 0.2423, 0.4153, 0.2902, 0.4785, 0.2578, 0.4793, 0.2225, 0.4538, 0.3124, 0.5425, 0.25, 0.5132, 0.2578, 0.4793, 0.2902, 0.4785, 0.7238, 0.7347, 0.7123, 0.7001, 0.7242, 0.6704, 0.7419, 0.668, 0.6983, 0.6736, 0.7158, 0.639, 0.7242, 0.6704, 0.7123, 0.7001, 0.7452, 0.5981, 0.7419, 0.668, 0.7242, 0.6704, 0.7158, 0.639, 0.5867, 0.2471, 0.6212, 0.2499, 0.6202, 0.2667, 0.5876, 0.2666, 0.6212, 0.2499, 0.6359, 0.25, 0.6377, 0.2646, 0.6202, 0.2667, 0.6202, 0.2667, 0.6377, 0.2646, 0.6369, 0.2798, 0.622, 0.2842, 0.5876, 0.2666, 0.6202, 0.2667, 0.622, 0.2842, 0.5897, 0.2867, 0.6957, 0.128, 0.678, 0.1036, 0.7029, 0.08488, 0.723, 0.1051, 0.678, 0.1036, 0.6742, 0.08876, 0.6917, 0.07361, 0.7029, 0.08488, 0.7029, 0.08488, 0.6917, 0.07361, 0.7069, 0.05619, 0.7218, 0.06008, 0.723, 0.1051, 0.7029, 0.08488, 0.7218, 0.06008, 0.746, 0.078, 0.01141, 0.577, 0.03185, 0.5761, 0.03035, 0.6085, 0.01201, 0.6094, 0.03185, 0.5761, 0.05096, 0.5765, 0.04666, 0.6105, 0.03035, 0.6085, 0.03035, 0.6085, 0.04666, 0.6105, 0.04529, 0.6253, 0.03085, 0.6263, 0.01201, 0.6094, 0.03035, 0.6085, 0.03085, 0.6263, 0.01534, 0.6245, 0.1491, 0.3727, 0.1963, 0.3875, 0.1785, 0.401, 0.1407, 0.3989, 0.2423, 0.4153, 0.1875, 0.4216, 0.1785, 0.401, 0.1963, 0.3875, 0.1377, 0.446, 0.1407, 0.3989, 0.1785, 0.401, 0.1875, 0.4216, 0.1887, 0.1268, 0.206, 0.1448, 0.1864, 0.1572, 0.1719, 0.1404, 0.206, 0.1448, 0.2295, 0.1627, 0.2077, 0.1793, 0.1864, 0.1572, 0.1864, 0.1572, 0.2077, 0.1793, 0.1879, 0.1958, 0.1704, 0.1704, 0.1719, 0.1404, 0.1864, 0.1572, 0.1704, 0.1704, 0.1581, 0.1525, 0.2423, 0.4153, 0.2225, 0.4538, 0.1848, 0.4524, 0.1875, 0.4216, 0.2225, 0.4538, 0.2007, 0.4879, 0.1793, 0.4866, 0.1848, 0.4524, 0.1848, 0.4524, 0.1793, 0.4866, 0.1653, 0.5089, 0.1537, 0.4817, 0.1875, 0.4216, 0.1848, 0.4524, 0.1537, 0.4817, 0.1377, 0.446, 0.5983, 0.5832, 0.6147, 0.6084, 0.5935, 0.6214, 0.5724, 0.6007, 0.6147, 0.6084, 0.6232, 0.6214, 0.6082, 0.6367, 0.5935, 0.6214, 0.5935, 0.6214, 0.6082, 0.6367, 0.5923, 0.6518, 0.5762, 0.6435, 0.5724, 0.6007, 0.5935, 0.6214, 0.5762, 0.6435, 0.5493, 0.6228, 0.3132, 0.2435, 0.3352, 0.2909, 0.3119, 0.3116, 0.2856, 0.2707, 0.3352, 0.2909, 0.3737, 0.3248, 0.348, 0.3615, 0.3119, 0.3116, 0.3119, 0.3116, 0.348, 0.3615, 0.318, 0.3846, 0.2812, 0.3312, 0.2856, 0.2707, 0.3119, 0.3116, 0.2812, 0.3312, 0.2537, 0.2912, 0.6983, 0.6736, 0.7123, 0.7001, 0.6986, 0.7041, 0.6903, 0.6814, 0.7123, 0.7001, 0.7238, 0.7347, 0.6969, 0.7262, 0.6986, 0.7041, 0.04544, 0.4219, 0.06384, 0.4003, 0.06765, 0.4456, 0.04465, 0.459, 0.02613, 0.4458, 0.04544, 0.4219, 0.04465, 0.459, 0.02275, 0.4747, 0.2649, 0.03855, 0.2906, 0.07781, 0.2464, 0.1189, 0.223, 0.09547, 0.2906, 0.07781, 0.3007, 0.1078, 0.2674, 0.1358, 0.2464, 0.1189, 0.2464, 0.1189, 0.2674, 0.1358, 0.2295, 0.1627, 0.206, 0.1448, 0.223, 0.09547, 0.2464, 0.1189, 0.206, 0.1448, 0.1887, 0.1268, 0.546, 0.7572, 0.537, 0.7462, 0.5483, 0.7391, 0.5572, 0.7534, 0.537, 0.7462, 0.5323, 0.7325, 0.5408, 0.7242, 0.5483, 0.7391, 0.5483, 0.7391, 0.5408, 0.7242, 0.5522, 0.7208, 0.5595, 0.7322, 0.5572, 0.7534, 0.5483, 0.7391, 0.5595, 0.7322, 0.5657, 0.7444, 0.5813, 0.6977, 0.5906, 0.7142, 0.57, 0.726, 0.5599, 0.7115, 0.5906, 0.7142, 0.6004, 0.7305, 0.5776, 0.7422, 0.57, 0.726, 0.57, 0.726, 0.5776, 0.7422, 0.5657, 0.7444, 0.5595, 0.7322, 0.5599, 0.7115, 0.57, 0.726, 0.5595, 0.7322, 0.5522, 0.7208, 0.05096, 0.5765, 0.07252, 0.5801, 0.06498, 0.6153, 0.04666, 0.6105, 0.07252, 0.5801, 0.09381, 0.5865, 0.0841, 0.6198, 0.06498, 0.6153, 0.06498, 0.6153, 0.0841, 0.6198, 0.079, 0.6335, 0.06141, 0.6317, 0.04666, 0.6105, 0.06498, 0.6153, 0.06141, 0.6317, 0.04529, 0.6253, 0.2559, 0.1832, 0.2691, 0.1969, 0.2443, 0.2186, 0.232, 0.2042, 0.2691, 0.1969, 0.2814, 0.211, 0.2566, 0.2326, 0.2443, 0.2186, 0.2443, 0.2186, 0.2566, 0.2326, 0.2274, 0.2531, 0.2173, 0.2384, 0.232, 0.2042, 0.2443, 0.2186, 0.2173, 0.2384, 0.2068, 0.2231, 0.09381, 0.5865, 0.1117, 0.5944, 0.1002, 0.6248, 0.0841, 0.6198, 0.1117, 0.5944, 0.1297, 0.6034, 0.1159, 0.6327, 0.1002, 0.6248, 0.1002, 0.6248, 0.1159, 0.6327, 0.1065, 0.6451, 0.09198, 0.6404, 0.0841, 0.6198, 0.1002, 0.6248, 0.09198, 0.6404, 0.079, 0.6335, 0.9153, 0.4722, 0.9316, 0.45, 0.9499, 0.4633, 0.9382, 0.4839, 0.9316, 0.45, 0.9422, 0.4399, 0.958, 0.4482, 0.9499, 0.4633, 0.9499, 0.4633, 0.958, 0.4482, 0.973, 0.4568, 0.9692, 0.4688, 0.9382, 0.4839, 0.9499, 0.4633, 0.9692, 0.4688, 0.962, 0.4917, 0.5926, 0.2035, 0.6259, 0.2115, 0.6238, 0.2304, 0.5882, 0.2249, 0.6259, 0.2115, 0.6402, 0.2155, 0.6405, 0.2329, 0.6238, 0.2304, 0.6238, 0.2304, 0.6405, 0.2329, 0.6359, 0.25, 0.6212, 0.2499, 0.5882, 0.2249, 0.6238, 0.2304, 0.6212, 0.2499, 0.5867, 0.2471, 0.8259, 0.5331, 0.7935, 0.5295, 0.7996, 0.4838, 0.8286, 0.4892, 0.7935, 0.5295, 0.7609, 0.519, 0.7709, 0.4753, 0.7996, 0.4838, 0.7996, 0.4838, 0.7709, 0.4753, 0.7816, 0.4351, 0.8055, 0.4423, 0.8286, 0.4892, 0.7996, 0.4838, 0.8055, 0.4423, 0.8311, 0.4458, 0.3476, 0.6251, 0.309, 0.6556, 0.2895, 0.6244, 0.3347, 0.5888, 0.7236, 0.5061, 0.7609, 0.519, 0.7551, 0.5521, 0.711, 0.5334, 0.711, 0.5334, 0.7551, 0.5521, 0.7452, 0.5981, 0.6978, 0.5644, 0.3347, 0.5888, 0.2895, 0.6244, 0.2628, 0.5921, 0.3124, 0.5425, 0.4254, 0.5885, 0.3847, 0.6018, 0.3732, 0.5669, 0.417, 0.5615, 0.3847, 0.6018, 0.3476, 0.6251, 0.3347, 0.5888, 0.3732, 0.5669, 0.3732, 0.5669, 0.3347, 0.5888, 0.3124, 0.5425, 0.3594, 0.5291, 0.417, 0.5615, 0.3732, 0.5669, 0.3594, 0.5291, 0.4133, 0.5231, 0.7609, 0.519, 0.7935, 0.5295, 0.7903, 0.565, 0.7551, 0.5521, 0.7935, 0.5295, 0.8259, 0.5331, 0.8233, 0.5644, 0.7903, 0.565, 0.7903, 0.565, 0.8233, 0.5644, 0.8279, 0.6033, 0.785, 0.6071, 0.7551, 0.5521, 0.7903, 0.565, 0.785, 0.6071, 0.7452, 0.5981, 0.8809, 0.2199, 0.8405, 0.2385, 0.8261, 0.2123, 0.8809, 0.1867, 0.8405, 0.2385, 0.8059, 0.2669, 0.7831, 0.2566, 0.8261, 0.2123, 0.8261, 0.2123, 0.7831, 0.2566, 0.7519, 0.2538, 0.8203, 0.2019, 0.8809, 0.1867, 0.8261, 0.2123, 0.8203, 0.2019, 0.8896, 0.1494, 0.8579, 0.3418, 0.8874, 0.3217, 0.9014, 0.3465, 0.8766, 0.3655, 0.8874, 0.3217, 0.9196, 0.3068, 0.9304, 0.335, 0.9014, 0.3465, 0.9014, 0.3465, 0.9304, 0.335, 0.9301, 0.3504, 0.9092, 0.3604, 0.8766, 0.3655, 0.9014, 0.3465, 0.9092, 0.3604, 0.8899, 0.3731, 0.7609, 0.519, 0.7236, 0.5061, 0.7375, 0.4646, 0.7709, 0.4753, 0.309, 0.6556, 0.3476, 0.6251, 0.3749, 0.6734, 0.3399, 0.7004, 0.3399, 0.7004, 0.3749, 0.6734, 0.4034, 0.7171, 0.3737, 0.7439, 0.7709, 0.4753, 0.7375, 0.4646, 0.752, 0.4227, 0.7816, 0.4351, 0.8059, 0.2669, 0.8405, 0.2385, 0.8641, 0.2805, 0.8324, 0.3018, 0.8405, 0.2385, 0.8809, 0.2199, 0.8982, 0.264, 0.8641, 0.2805, 0.8641, 0.2805, 0.8982, 0.264, 0.9196, 0.3068, 0.8874, 0.3217, 0.8324, 0.3018, 0.8641, 0.2805, 0.8874, 0.3217, 0.8579, 0.3418, 0.3476, 0.6251, 0.3847, 0.6018, 0.4065, 0.6522, 0.3749, 0.6734, 0.3847, 0.6018, 0.4254, 0.5885, 0.4397, 0.636, 0.4065, 0.6522, 0.4065, 0.6522, 0.4397, 0.636, 0.4578, 0.6855, 0.429, 0.6992, 0.3749, 0.6734, 0.4065, 0.6522, 0.429, 0.6992, 0.4034, 0.7171, 0.04311, 0.3708, 0.09707, 0.3654, 0.09675, 0.3957, 0.06384, 0.4003, 0.09707, 0.3654, 0.1491, 0.3727, 0.1407, 0.3989, 0.09675, 0.3957, 0.09675, 0.3957, 0.1407, 0.3989, 0.1377, 0.446, 0.09723, 0.4436, 0.06384, 0.4003, 0.09675, 0.3957, 0.09723, 0.4436, 0.06765, 0.4456, 0.09076, 0.3142, 0.1309, 0.3201, 0.1107, 0.3407, 0.07034, 0.3327, 0.1309, 0.3201, 0.1879, 0.3298, 0.1636, 0.3519, 0.1107, 0.3407, 0.1107, 0.3407, 0.1636, 0.3519, 0.1491, 0.3727, 0.09707, 0.3654, 0.07034, 0.3327, 0.1107, 0.3407, 0.09707, 0.3654, 0.04311, 0.3708, 0.6072, 0.1667, 0.6372, 0.1787, 0.6298, 0.1956, 0.599, 0.1854, 0.6372, 0.1787, 0.6501, 0.1872, 0.6462, 0.2024, 0.6298, 0.1956, 0.6298, 0.1956, 0.6462, 0.2024, 0.6402, 0.2155, 0.6259, 0.2115, 0.599, 0.1854, 0.6298, 0.1956, 0.6259, 0.2115, 0.5926, 0.2035, 0.8942, 0.7351, 0.8996, 0.6966, 0.9404, 0.6931, 0.924, 0.7324, 0.8996, 0.6966, 0.8988, 0.6463, 0.957, 0.6456, 0.9404, 0.6931, 0.5096, 0.3488, 0.5316, 0.4071, 0.4676, 0.4357, 0.4624, 0.3669, 0.4942, 0.2985, 0.5096, 0.3488, 0.4624, 0.3669, 0.4564, 0.3118, 0.9486, 0.3812, 0.9297, 0.3964, 0.9192, 0.3779, 0.9436, 0.3632, 0.9297, 0.3964, 0.9069, 0.4049, 0.8941, 0.3913, 0.9192, 0.3779, 0.9192, 0.3779, 0.8941, 0.3913, 0.8899, 0.3731, 0.9092, 0.3604, 0.9436, 0.3632, 0.9192, 0.3779, 0.9092, 0.3604, 0.9301, 0.3504, 0.4034, 0.7171, 0.429, 0.6992, 0.4407, 0.7262, 0.4211, 0.7413, 0.429, 0.6992, 0.4578, 0.6855, 0.4675, 0.718, 0.4407, 0.7262, 0.4407, 0.7262, 0.4675, 0.718, 0.4695, 0.7359, 0.4497, 0.7454, 0.4211, 0.7413, 0.4407, 0.7262, 0.4497, 0.7454, 0.4302, 0.754, 0.8311, 0.4458, 0.8055, 0.4423, 0.8077, 0.4188, 0.8304, 0.4183, 0.8055, 0.4423, 0.7816, 0.4351, 0.7888, 0.4122, 0.8077, 0.4188, 0.8077, 0.4188, 0.7888, 0.4122, 0.7925, 0.4002, 0.8097, 0.4017, 0.8304, 0.4183, 0.8077, 0.4188, 0.8097, 0.4017, 0.8274, 0.4039, 0.7816, 0.4351, 0.752, 0.4227, 0.7652, 0.3978, 0.7888, 0.4122, 0.3737, 0.7439, 0.4034, 0.7171, 0.4211, 0.7413, 0.3992, 0.7677, 0.3992, 0.7677, 0.4211, 0.7413, 0.4302, 0.754, 0.4159, 0.7773, 0.7888, 0.4122, 0.7652, 0.3978, 0.7755, 0.3861, 0.7925, 0.4002, 0.3332, 0.1472, 0.3578, 0.1347, 0.3509, 0.1753, 0.3244, 0.1868, 0.3578, 0.1347, 0.4031, 0.1228, 0.3788, 0.1713, 0.3509, 0.1753, 0.3509, 0.1753, 0.3788, 0.1713, 0.3671, 0.2225, 0.3425, 0.2287, 0.3244, 0.1868, 0.3509, 0.1753, 0.3425, 0.2287, 0.3132, 0.2435, 0.2423, 0.4153, 0.2858, 0.4044, 0.3267, 0.4698, 0.2902, 0.4785, 0.2858, 0.4044, 0.318, 0.3846, 0.3639, 0.4512, 0.3267, 0.4698, 0.3267, 0.4698, 0.3639, 0.4512, 0.4133, 0.5231, 0.3594, 0.5291, 0.2902, 0.4785, 0.3267, 0.4698, 0.3594, 0.5291, 0.3124, 0.5425, 0.1879, 0.3298, 0.2231, 0.3138, 0.252, 0.3528, 0.2243, 0.3673, 0.2231, 0.3138, 0.2537, 0.2912, 0.2812, 0.3312, 0.252, 0.3528, 0.252, 0.3528, 0.2812, 0.3312, 0.318, 0.3846, 0.2858, 0.4044, 0.2243, 0.3673, 0.252, 0.3528, 0.2858, 0.4044, 0.2423, 0.4153, 0.1688, 0.2886, 0.1978, 0.273, 0.2062, 0.2892, 0.1784, 0.3043, 0.1978, 0.273, 0.2274, 0.2531, 0.2368, 0.2668, 0.2062, 0.2892, 0.2062, 0.2892, 0.2368, 0.2668, 0.2537, 0.2912, 0.2231, 0.3138, 0.1784, 0.3043, 0.2062, 0.2892, 0.2231, 0.3138, 0.1879, 0.3298, 0.4031, 0.1228, 0.4233, 0.1527, 0.4072, 0.1818, 0.3788, 0.1713, 0.4233, 0.1527, 0.4642, 0.1724, 0.4518, 0.1993, 0.4072, 0.1818, 0.4072, 0.1818, 0.4518, 0.1993, 0.4397, 0.2379, 0.3946, 0.224, 0.3788, 0.1713, 0.4072, 0.1818, 0.3946, 0.224, 0.3671, 0.2225, 0.1519, 0.2548, 0.1801, 0.24, 0.1891, 0.2566, 0.1601, 0.272, 0.1801, 0.24, 0.2068, 0.2231, 0.2173, 0.2384, 0.1891, 0.2566, 0.1891, 0.2566, 0.2173, 0.2384, 0.2274, 0.2531, 0.1978, 0.273, 0.1601, 0.272, 0.1891, 0.2566, 0.1978, 0.273, 0.1688, 0.2886, 0.4701, 0.5578, 0.4479, 0.5403, 0.4686, 0.5013, 0.4971, 0.5245, 0.4479, 0.5403, 0.4133, 0.5231, 0.4383, 0.4749, 0.4686, 0.5013, 0.4686, 0.5013, 0.4383, 0.4749, 0.4676, 0.4357, 0.5028, 0.4731, 0.4971, 0.5245, 0.4686, 0.5013, 0.5028, 0.4731, 0.5322, 0.4982, 0.1422, 0.2229, 0.1655, 0.2084, 0.1738, 0.2278, 0.1461, 0.2416, 0.1655, 0.2084, 0.1879, 0.1958, 0.1992, 0.2122, 0.1738, 0.2278, 0.1738, 0.2278, 0.1992, 0.2122, 0.2068, 0.2231, 0.1801, 0.24, 0.1461, 0.2416, 0.1738, 0.2278, 0.1801, 0.24, 0.1519, 0.2548, 0.8942, 0.7351, 0.8963, 0.746, 0.8765, 0.7599, 0.8675, 0.7488, 0.4792, 0.1336, 0.5074, 0.1408, 0.485, 0.1557, 0.45, 0.1432, 0.45, 0.1432, 0.485, 0.1557, 0.4642, 0.1724, 0.4233, 0.1527, 0.8675, 0.7488, 0.8765, 0.7599, 0.8653, 0.779, 0.8383, 0.7707, 0.1232, 0.1719, 0.1093, 0.1463, 0.1273, 0.1391, 0.1418, 0.1611, 0.1093, 0.1463, 0.101, 0.126, 0.112, 0.1171, 0.1273, 0.1391, 0.1273, 0.1391, 0.112, 0.1171, 0.1266, 0.1068, 0.1426, 0.1301, 0.1418, 0.1611, 0.1273, 0.1391, 0.1426, 0.1301, 0.1581, 0.1525, 0.1232, 0.1719, 0.1418, 0.1611, 0.1524, 0.1806, 0.1338, 0.1946, 0.1418, 0.1611, 0.1581, 0.1525, 0.1704, 0.1704, 0.1524, 0.1806, 0.1524, 0.1806, 0.1704, 0.1704, 0.1879, 0.1958, 0.1655, 0.2084, 0.1338, 0.1946, 0.1524, 0.1806, 0.1655, 0.2084, 0.1422, 0.2229, 0.101, 0.126, 0.07615, 0.1161, 0.08687, 0.09542, 0.112, 0.1171, 0.07615, 0.1161, 0.02781, 0.09872, 0.03485, 0.06035, 0.08687, 0.09542, 0.08687, 0.09542, 0.03485, 0.06035, 0.06994, 0.02459, 0.1055, 0.0762, 0.112, 0.1171, 0.08687, 0.09542, 0.1055, 0.0762, 0.1266, 0.1068, 0.7362, 0.8956, 0.7634, 0.9046, 0.7557, 0.9414, 0.7249, 0.9317, 0.7634, 0.9046, 0.7987, 0.908, 0.7893, 0.9527, 0.7557, 0.9414, 0.7557, 0.9414, 0.7893, 0.9527, 0.7769, 0.9881, 0.7486, 0.9869, 0.7249, 0.9317, 0.7557, 0.9414, 0.7486, 0.9869, 0.71, 0.9791, 0.4564, 0.3118, 0.4624, 0.3669, 0.4279, 0.3621, 0.4167, 0.32, 0.4676, 0.4357, 0.4156, 0.3921, 0.4279, 0.3621, 0.4624, 0.3669, 0.3737, 0.3248, 0.4167, 0.32, 0.4279, 0.3621, 0.4156, 0.3921, 0.7517, 0.8463, 0.7559, 0.8327, 0.7746, 0.8386, 0.7719, 0.8527, 0.7559, 0.8327, 0.7589, 0.8234, 0.7772, 0.8293, 0.7746, 0.8386, 0.7746, 0.8386, 0.7772, 0.8293, 0.7933, 0.8346, 0.7916, 0.8422, 0.7719, 0.8527, 0.7746, 0.8386, 0.7916, 0.8422, 0.792, 0.8535, 0.3132, 0.2435, 0.3425, 0.2287, 0.3465, 0.2688, 0.3352, 0.2909, 0.3671, 0.2225, 0.364, 0.2719, 0.3465, 0.2688, 0.3425, 0.2287, 0.3737, 0.3248, 0.3352, 0.2909, 0.3465, 0.2688, 0.364, 0.2719, 0.2649, 0.03855, 0.223, 0.09547, 0.1875, 0.07013, 0.2076, 0.008703, 0.223, 0.09547, 0.1887, 0.1268, 0.1696, 0.1047, 0.1875, 0.07013, 0.1875, 0.07013, 0.1696, 0.1047, 0.1537, 0.08968, 0.1532, 0.06296, 0.2076, 0.008703, 0.1875, 0.07013, 0.1532, 0.06296, 0.1542, 0.0116, 0.7839, 0.7435, 0.8037, 0.6806, 0.8352, 0.6924, 0.8107, 0.753, 0.8037, 0.6806, 0.8279, 0.6033, 0.861, 0.6309, 0.8352, 0.6924, 0.8352, 0.6924, 0.861, 0.6309, 0.8988, 0.6463, 0.8616, 0.7055, 0.8107, 0.753, 0.8352, 0.6924, 0.8616, 0.7055, 0.8383, 0.7707, 0.5322, 0.4982, 0.5028, 0.4731, 0.5523, 0.4436, 0.5745, 0.473, 0.5028, 0.4731, 0.4676, 0.4357, 0.5316, 0.4071, 0.5523, 0.4436, 0.9638, 0.6127, 0.957, 0.6456, 0.8988, 0.6463, 0.9169, 0.6028, 0.9691, 0.5831, 0.9638, 0.6127, 0.9169, 0.6028, 0.9311, 0.5723, 0.2295, 0.1627, 0.2456, 0.1731, 0.2228, 0.194, 0.2077, 0.1793, 0.2456, 0.1731, 0.2559, 0.1832, 0.232, 0.2042, 0.2228, 0.194, 0.2228, 0.194, 0.232, 0.2042, 0.2068, 0.2231, 0.1992, 0.2122, 0.2077, 0.1793, 0.2228, 0.194, 0.1992, 0.2122, 0.1879, 0.1958, 0.8696, 0.5469, 0.8926, 0.5092, 0.9194, 0.5214, 0.8983, 0.5624, 0.8926, 0.5092, 0.9153, 0.4722, 0.9382, 0.4839, 0.9194, 0.5214, 0.9194, 0.5214, 0.9382, 0.4839, 0.962, 0.4917, 0.9478, 0.5308, 0.8983, 0.5624, 0.9194, 0.5214, 0.9478, 0.5308, 0.9311, 0.5723, 0.9311, 0.5723, 0.9169, 0.6028, 0.8806, 0.5933, 0.8983, 0.5624, 0.9169, 0.6028, 0.8988, 0.6463, 0.861, 0.6309, 0.8806, 0.5933, 0.8806, 0.5933, 0.861, 0.6309, 0.8279, 0.6033, 0.8539, 0.574, 0.8983, 0.5624, 0.8806, 0.5933, 0.8539, 0.574, 0.8696, 0.5469, 0.6823, 0.03005, 0.6982, 0.03975, 0.6775, 0.0593, 0.6625, 0.04424, 0.6982, 0.03975, 0.7069, 0.05619, 0.6917, 0.07361, 0.6775, 0.0593, 0.6775, 0.0593, 0.6917, 0.07361, 0.6742, 0.08876, 0.6578, 0.07988, 0.6625, 0.04424, 0.6775, 0.0593, 0.6578, 0.07988, 0.6482, 0.06391, 0.3007, 0.1078, 0.3063, 0.1223, 0.2793, 0.1452, 0.2674, 0.1358, 0.3063, 0.1223, 0.3127, 0.1303, 0.288, 0.1541, 0.2793, 0.1452, 0.2793, 0.1452, 0.288, 0.1541, 0.2559, 0.1832, 0.2456, 0.1731, 0.2674, 0.1358, 0.2793, 0.1452, 0.2456, 0.1731, 0.2295, 0.1627, 0.3127, 0.1303, 0.3218, 0.1381, 0.2989, 0.1648, 0.288, 0.1541, 0.3218, 0.1381, 0.3332, 0.1472, 0.3069, 0.1785, 0.2989, 0.1648, 0.2989, 0.1648, 0.3069, 0.1785, 0.2814, 0.211, 0.2691, 0.1969, 0.288, 0.1541, 0.2989, 0.1648, 0.2691, 0.1969, 0.2559, 0.1832, 0.7362, 0.8956, 0.7446, 0.8689, 0.7684, 0.8764, 0.7634, 0.9046, 0.7446, 0.8689, 0.7517, 0.8463, 0.7719, 0.8527, 0.7684, 0.8764, 0.7684, 0.8764, 0.7719, 0.8527, 0.792, 0.8535, 0.7959, 0.8753, 0.7634, 0.9046, 0.7684, 0.8764, 0.7959, 0.8753, 0.7987, 0.908, 0.1377, 0.446, 0.1537, 0.4817, 0.129, 0.5392, 0.1108, 0.5239, 0.1537, 0.4817, 0.1653, 0.5089, 0.1465, 0.5548, 0.129, 0.5392, 0.129, 0.5392, 0.1465, 0.5548, 0.1297, 0.6034, 0.1117, 0.5944, 0.1108, 0.5239, 0.129, 0.5392, 0.1117, 0.5944, 0.09381, 0.5865, 0.06765, 0.4456, 0.09723, 0.4436, 0.08581, 0.5156, 0.06045, 0.514, 0.09723, 0.4436, 0.1377, 0.446, 0.1108, 0.5239, 0.08581, 0.5156, 0.08581, 0.5156, 0.1108, 0.5239, 0.09381, 0.5865, 0.07252, 0.5801, 0.06045, 0.514, 0.08581, 0.5156, 0.07252, 0.5801, 0.05096, 0.5765, 0.6488, 0.6567, 0.6557, 0.6765, 0.6236, 0.6952, 0.6159, 0.6774, 0.6557, 0.6765, 0.67, 0.6911, 0.6354, 0.7105, 0.6236, 0.6952, 0.6236, 0.6952, 0.6354, 0.7105, 0.6004, 0.7305, 0.5906, 0.7142, 0.6159, 0.6774, 0.6236, 0.6952, 0.5906, 0.7142, 0.5813, 0.6977, 0.02275, 0.4747, 0.04465, 0.459, 0.03838, 0.5192, 0.01672, 0.5256, 0.04465, 0.459, 0.06765, 0.4456, 0.06045, 0.514, 0.03838, 0.5192, 0.03838, 0.5192, 0.06045, 0.514, 0.05096, 0.5765, 0.03185, 0.5761, 0.01672, 0.5256, 0.03838, 0.5192, 0.03185, 0.5761, 0.01141, 0.577, 0.4397, 0.2379, 0.5221, 0.2406, 0.5299, 0.2631, 0.4673, 0.2657, 0.5221, 0.2406, 0.5867, 0.2471, 0.5876, 0.2666, 0.5299, 0.2631, 0.5299, 0.2631, 0.5876, 0.2666, 0.5897, 0.2867, 0.5382, 0.2851, 0.4673, 0.2657, 0.5299, 0.2631, 0.5382, 0.2851, 0.4886, 0.2862, 0.4642, 0.1724, 0.5307, 0.19, 0.5233, 0.2143, 0.4518, 0.1993, 0.5307, 0.19, 0.5926, 0.2035, 0.5882, 0.2249, 0.5233, 0.2143, 0.5233, 0.2143, 0.5882, 0.2249, 0.5867, 0.2471, 0.5221, 0.2406, 0.4518, 0.1993, 0.5233, 0.2143, 0.5221, 0.2406, 0.4397, 0.2379, 0.1537, 0.08968, 0.1414, 0.09683, 0.1301, 0.06562, 0.1532, 0.06296, 0.1414, 0.09683, 0.1266, 0.1068, 0.1055, 0.0762, 0.1301, 0.06562, 0.1301, 0.06562, 0.1055, 0.0762, 0.06994, 0.02459, 0.1158, 0.004521, 0.1532, 0.06296, 0.1301, 0.06562, 0.1158, 0.004521, 0.1542, 0.0116, 0.1887, 0.1268, 0.1719, 0.1404, 0.1565, 0.119, 0.1696, 0.1047, 0.1719, 0.1404, 0.1581, 0.1525, 0.1426, 0.1301, 0.1565, 0.119, 0.1565, 0.119, 0.1426, 0.1301, 0.1266, 0.1068, 0.1414, 0.09683, 0.1696, 0.1047, 0.1565, 0.119, 0.1414, 0.09683, 0.1537, 0.08968, 0.8548, 0.146, 0.8369, 0.13, 0.8661, 0.09785, 0.8794, 0.109, 0.8794, 0.109, 0.8661, 0.09785, 0.8792, 0.08132, 0.8919, 0.09008, 0.8661, 0.09785, 0.8566, 0.08349, 0.8726, 0.07457, 0.8792, 0.08132, 0.8369, 0.13, 0.8184, 0.1124, 0.8566, 0.08349, 0.8661, 0.09785, 0.8184, 0.1124, 0.8038, 0.04826, 0.8229, 0.02329, 0.8566, 0.08349, 0.8566, 0.08349, 0.8229, 0.02329, 0.8753, 0.05272, 0.8726, 0.07457, 0.8229, 0.02329, 0.8499, 0.01773, 0.8828, 0.0171, 0.8753, 0.05272, 0.8184, 0.1124, 0.7732, 0.135, 0.7811, 0.07644, 0.8038, 0.04826, 0.8548, 0.146, 0.8394, 0.1688, 0.8234, 0.1552, 0.8369, 0.13, 0.8369, 0.13, 0.8234, 0.1552, 0.7732, 0.135, 0.8184, 0.1124, 0.8999, 0.1666, 0.9646, 0.155, 0.9475, 0.1869, 0.8963, 0.2179, 0.8828, 0.0171, 0.9025, 0.01446, 0.8904, 0.05727, 0.8753, 0.05272, 0.8753, 0.05272, 0.8904, 0.05727, 0.8792, 0.08132, 0.8726, 0.07457, 0.8904, 0.05727, 0.9072, 0.06703, 0.8919, 0.09008, 0.8792, 0.08132, 0.9025, 0.01446, 0.9293, 0.03398, 0.9072, 0.06703, 0.8904, 0.05727, 0.8548, 0.146, 0.8794, 0.109, 0.8948, 0.1169, 0.8764, 0.1564, 0.8764, 0.1564, 0.8948, 0.1169, 0.9117, 0.1201, 0.8999, 0.1666, 0.8948, 0.1169, 0.9049, 0.09841, 0.9138, 0.1019, 0.9117, 0.1201, 0.8794, 0.109, 0.8919, 0.09008, 0.9049, 0.09841, 0.8948, 0.1169, 0.8999, 0.1666, 0.9117, 0.1201, 0.9802, 0.1278, 0.9646, 0.155, 0.9802, 0.1278, 0.9328, 0.09087, 0.9629, 0.07027, 0.9749, 0.1008, 0.9117, 0.1201, 0.9138, 0.1019, 0.9328, 0.09087, 0.9802, 0.1278, 0.8548, 0.146, 0.8764, 0.1564, 0.8578, 0.1796, 0.8394, 0.1688, 0.8764, 0.1564, 0.8999, 0.1666, 0.8963, 0.2179, 0.8578, 0.1796, 0.9629, 0.07027, 0.9328, 0.09087, 0.9228, 0.07868, 0.9561, 0.05375, 0.9561, 0.05375, 0.9228, 0.07868, 0.9072, 0.06703, 0.9293, 0.03398, 0.9228, 0.07868, 0.9049, 0.09841, 0.8919, 0.09008, 0.9072, 0.06703, 0.9328, 0.09087, 0.9138, 0.1019, 0.9049, 0.09841, 0.9228, 0.07868, 0.9293, 0.03398, 0.9365, 0.02282, 0.9802, 0.0336, 0.9561, 0.05375, 0.9025, 0.01446, 0.9365, 0.02282, 0.9293, 0.03398, 0.8963, 0.2179, 0.8552, 0.2404, 0.833, 0.223, 0.8578, 0.1796, 0.8234, 0.1552, 0.7974, 0.1963, 0.774, 0.1825, 0.7732, 0.135, 0.8578, 0.1796, 0.833, 0.223, 0.8159, 0.2095, 0.8394, 0.1688, 0.8394, 0.1688, 0.8159, 0.2095, 0.7974, 0.1963, 0.8234, 0.1552])
me_cube_001.use_remesh_fix_poles = True
me_cube_001.use_remesh_preserve_attributes = False
me_cube_001.use_mirror_vertex_groups = False
me_cube_001.update()
me_cube_007 = bpy.data.meshes.new('Cube.007')
me_cube_007.from_pydata([(-0.623, -1.039, 1.607), (-0.2767, -0.8942, 3.149), (-0.623, 1.046, 1.607), (-0.2767, 0.901, 3.149), (1.022, -0.8974, 3.031), (1.022, 0.9042, 3.031), (-1.165, 0.003369, 1.674), (-0.5061, 0.003369, 3.361), (1.281, 0.003369, 3.232), (-0.4564, 0.5634, 3.315), (-0.4996, 0.9713, 2.649), (0.3696, 1.208, 1.857), (0.3806, 0.9677, 3.203), (0.8645, 1.043, 2.567), (-0.3525, -0.9829, 0.8847), (-0.3525, 0.9896, 0.8847), (-1.076, 0.6014, 1.671), (0.8645, -1.036, 2.567), (1.225, 0.5655, 3.188), (0.4075, 0.003369, 3.65), (-0.9751, 0.003369, 2.734), (-1.163, 0.003369, 1.187), (0.3696, -1.201, 1.857), (-0.4996, -0.9646, 2.649), (0.3806, -0.961, 3.203), (-1.076, -0.5946, 1.671), (1.225, -0.5587, 3.188), (-0.4564, -0.5567, 3.315), (-0.8965, 0.5656, 2.718), (0.6587, 1.305, 2.258), (0.2673, 0.9217, 1.447), (-1.099, 0.4594, 1.188), (0.2673, -0.915, 1.447), (0.403, 0.5702, 3.515), (-0.8965, -0.5589, 2.718), (0.6587, -1.298, 2.258), (-1.099, -0.4527, 1.188), (0.403, -0.5635, 3.515), (1.377, 0.003369, 2.955), (1.484, -0.5587, 2.695), (-0.7658, -0.846, 0.4771), (-0.7658, 0.744, 0.4771), (-1.169, -0.05103, 0.5177), (-1.105, 0.405, 0.5185), (-1.105, -0.5071, 0.5185), (0.9317, -0.6757, 2.85), (0.9317, 0.6825, 2.85), (0.409, 0.911, 1.873), (0.7768, 0.7735, 2.468), (-0.2326, -0.7108, 0.9247), (-0.2317, 0.7209, 0.9414), (0.7768, -0.7668, 2.468), (1.086, 0.4658, 2.942), (0.409, -0.9043, 1.873), (1.046, -0.4779, 2.962), (0.6776, 1.012, 2.199), (0.2421, 0.6346, 1.53), (0.2421, -0.6278, 1.53), (0.6776, -1.005, 2.199), (1.1, 0.00455, 2.839), (1.212, -0.5371, 2.57), (-0.5908, -0.6076, 0.4271), (-0.5797, 0.5088, 0.4701), (-0.869, -0.0489, 0.5146), (-0.8437, 0.2579, 0.515), (-0.853, -0.3478, 0.4863)], [], [(6, 20, 28, 16), (20, 7, 9, 28), (28, 9, 3, 10), (16, 28, 10, 2), (2, 10, 29, 11), (10, 3, 12, 29), (29, 12, 5, 13), (2, 11, 30, 15), (6, 16, 31, 21), (16, 2, 15, 31), (0, 14, 32, 22), (5, 12, 33, 18), (12, 3, 9, 33), (33, 9, 7, 19), (18, 33, 19, 8), (6, 25, 34, 20), (25, 0, 23, 34), (34, 23, 1, 27), (20, 34, 27, 7), (0, 22, 35, 23), (35, 17, 4, 24), (23, 35, 24, 1), (6, 21, 36, 25), (25, 36, 14, 0), (4, 26, 37, 24), (26, 8, 19, 37), (37, 19, 7, 27), (24, 37, 27, 1), (8, 26, 39, 38), (18, 8, 38), (14, 36, 44, 40), (31, 15, 41, 43), (36, 21, 42, 44), (21, 31, 43, 42), (13, 5, 46, 48), (4, 17, 51, 45), (5, 18, 52, 46), (26, 4, 45, 54), (29, 13, 48, 55), (11, 29, 55, 47), (30, 11, 47, 56), (15, 30, 56, 50), (32, 14, 49, 57), (22, 32, 57, 53), (35, 22, 53, 58), (17, 35, 58, 51), (39, 26, 54, 60), (38, 39, 60, 59), (18, 38, 59, 52), (43, 41, 62, 64), (42, 43, 64, 63), (44, 42, 63, 65), (40, 44, 65, 61), (14, 40, 61, 49), (41, 15, 50, 62)])
me_cube_007.polygons.foreach_set('use_smooth', [True] * 55)
_uv = me_cube_007.uv_layers.new(name='UVMap')
_uv.uv.foreach_set('vector', [0.557, 0.6336, 0.4593, 0.5263, 0.5046, 0.4791, 0.618, 0.5623, 0.4593, 0.5263, 0.4029, 0.4631, 0.4469, 0.4238, 0.5046, 0.4791, 0.5046, 0.4791, 0.4469, 0.4238, 0.4749, 0.39, 0.5405, 0.413, 0.618, 0.5623, 0.5046, 0.4791, 0.5405, 0.413, 0.6827, 0.4808, 0.6827, 0.4808, 0.5405, 0.413, 0.6071, 0.221, 0.6954, 0.2676, 0.5405, 0.413, 0.4749, 0.39, 0.454, 0.3113, 0.6071, 0.221, 0.6071, 0.221, 0.454, 0.3113, 0.4165, 0.2055, 0.5265, 0.1797, 0.6827, 0.4808, 0.6954, 0.2676, 0.8024, 0.3236, 0.8276, 0.5233, 0.557, 0.6336, 0.618, 0.5623, 0.6711, 0.6293, 0.6134, 0.6932, 0.618, 0.5623, 0.6827, 0.4808, 0.8276, 0.5233, 0.6711, 0.6293, 0.3922, 0.75, 0.424, 0.9081, 0.2186, 0.8581, 0.1715, 0.7427, 0.4165, 0.2055, 0.454, 0.3113, 0.3917, 0.3391, 0.336, 0.2122, 0.454, 0.3113, 0.4749, 0.39, 0.4469, 0.4238, 0.3917, 0.3391, 0.3917, 0.3391, 0.4469, 0.4238, 0.4029, 0.4631, 0.3335, 0.3822, 0.336, 0.2122, 0.3917, 0.3391, 0.3335, 0.3822, 0.2385, 0.2596, 0.557, 0.6336, 0.4812, 0.6901, 0.4071, 0.5669, 0.4593, 0.5263, 0.4812, 0.6901, 0.3922, 0.75, 0.3356, 0.5965, 0.4071, 0.5669, 0.4071, 0.5669, 0.3356, 0.5965, 0.3202, 0.5263, 0.3581, 0.5021, 0.4593, 0.5263, 0.4071, 0.5669, 0.3581, 0.5021, 0.4029, 0.4631, 0.3922, 0.75, 0.1715, 0.7427, 0.1316, 0.6477, 0.3356, 0.5965, 0.1316, 0.6477, 0.09578, 0.5596, 0.1323, 0.4407, 0.2419, 0.4952, 0.3356, 0.5965, 0.1316, 0.6477, 0.2419, 0.4952, 0.3202, 0.5263, 0.557, 0.6336, 0.6134, 0.6932, 0.5467, 0.7493, 0.4812, 0.6901, 0.4812, 0.6901, 0.5467, 0.7493, 0.424, 0.9081, 0.3922, 0.75, 0.1323, 0.4407, 0.147, 0.3416, 0.2785, 0.4344, 0.2419, 0.4952, 0.147, 0.3416, 0.2385, 0.2596, 0.3335, 0.3822, 0.2785, 0.4344, 0.2785, 0.4344, 0.3335, 0.3822, 0.4029, 0.4631, 0.3581, 0.5021, 0.2419, 0.4952, 0.2785, 0.4344, 0.3581, 0.5021, 0.3202, 0.5263, 0.2385, 0.2596, 0.147, 0.3416, 0.1092, 0.2495, 0.2047, 0.2066, 0.336, 0.2122, 0.2385, 0.2596, 0.2047, 0.2066, 0.424, 0.9081, 0.5467, 0.7493, 0.6189, 0.8581, 0.5466, 0.9116, 0.6711, 0.6293, 0.8276, 0.5233, 0.8232, 0.6483, 0.7631, 0.72, 0.5467, 0.7493, 0.6134, 0.6932, 0.7009, 0.7996, 0.6189, 0.8581, 0.6134, 0.6932, 0.6711, 0.6293, 0.7631, 0.72, 0.7009, 0.7996, 0.5265, 0.1797, 0.4165, 0.2055, 0.4093, 0.1321, 0.5344, 0.09904, 0.1323, 0.4407, 0.09578, 0.5596, 0.01066, 0.5631, 0.05008, 0.4332, 0.4165, 0.2055, 0.336, 0.2122, 0.3255, 0.1365, 0.4093, 0.1321, 0.147, 0.3416, 0.1323, 0.4407, 0.05008, 0.4332, 0.05344, 0.3493, 0.6071, 0.221, 0.5265, 0.1797, 0.5344, 0.09904, 0.6351, 0.1526, 0.6954, 0.2676, 0.6071, 0.221, 0.6351, 0.1526, 0.7501, 0.2123, 0.8024, 0.3236, 0.6954, 0.2676, 0.7501, 0.2123, 0.8732, 0.2805, 0.8276, 0.5233, 0.8024, 0.3236, 0.8732, 0.2805, 0.8978, 0.4979, 0.2186, 0.8581, 0.424, 0.9081, 0.3887, 0.9783, 0.1669, 0.9256, 0.1715, 0.7427, 0.2186, 0.8581, 0.1669, 0.9256, 0.1098, 0.7934, 0.1316, 0.6477, 0.1715, 0.7427, 0.1098, 0.7934, 0.05906, 0.6704, 0.09578, 0.5596, 0.1316, 0.6477, 0.05906, 0.6704, 0.01066, 0.5631, 0.1092, 0.2495, 0.147, 0.3416, 0.05344, 0.3493, 0.04735, 0.2094, 0.2047, 0.2066, 0.1092, 0.2495, 0.04735, 0.2094, 0.1882, 0.1378, 0.336, 0.2122, 0.2047, 0.2066, 0.1882, 0.1378, 0.3255, 0.1365, 0.7631, 0.72, 0.8232, 0.6483, 0.8978, 0.6749, 0.8318, 0.7797, 0.7009, 0.7996, 0.7631, 0.72, 0.8318, 0.7797, 0.7614, 0.8607, 0.6189, 0.8581, 0.7009, 0.7996, 0.7614, 0.8607, 0.678, 0.9272, 0.5466, 0.9116, 0.6189, 0.8581, 0.678, 0.9272, 0.5683, 0.986, 0.424, 0.9081, 0.5466, 0.9116, 0.5683, 0.986, 0.3887, 0.9783, 0.8232, 0.6483, 0.8276, 0.5233, 0.8978, 0.4979, 0.8978, 0.6749])
me_cube_007.use_remesh_fix_poles = True
me_cube_007.use_remesh_preserve_attributes = False
me_cube_007.use_mirror_vertex_groups = False
me_cube_007.update()
arm_metarig = bpy.data.armatures.new('metarig')  # bones are not reproduced

# ---- objects
ob_body = bpy.data.objects.new('BODY', me_cube_001)
ob_metarig = bpy.data.objects.new('metarig', arm_metarig)
ob_body_001 = bpy.data.objects.new('BODY.001', me_cube_007)
ob_empty = bpy.data.objects.new('Empty', None)

# ---- transforms, parenting, visibility, modifiers, constraints
ob_body.parent = ob_empty
ob_body.matrix_parent_inverse = Matrix(((1.0, -0.0, 0.0, -1.781), (-0.0, 1.0, -0.0, 0.0), (0.0, -0.0, 1.0, -0.0), (-0.0, 0.0, -0.0, 1.0)))
ob_body.location = (-0.00176, -0.0271, 0.9946)
ob_body.rotation_euler = (0.0, 0.0, -1.571)
ob_body.scale = (0.2827, 0.2827, 0.2827)
ob_body.lineart.crease_threshold = 0.0
_vg = ob_body.vertex_groups.new(name='spine')
for _i, _w in zip([55, 175, 177, 185, 282, 287, 310, 352, 353, 387], [0.2198, 0.04165, 0.1043, 0.06762, 0.06694, 0.04198, 0.06517, 0.0007867, 0.06644, 0.0008918]): _vg.add([_i], _w, 'REPLACE')
_vg = ob_body.vertex_groups.new(name='spine.001')
for _i, _w in zip([22, 23, 26, 27, 78, 140, 141, 143, 172, 175, 215, 216, 217, 253, 263, 285, 287, 307, 324, 331, 340, 374, 383], [0.00342, 0.004128, 0.03556, 0.03756, 0.07864, 0.05465, 0.2078, 0.0422, 0.002616, 0.06366, 0.2081, 0.06617, 0.5733, 0.04463, 0.05538, 0.06622, 0.06398, 0.1268, 0.4741, 0.1261, 0.005832, 0.008045, 0.4734]): _vg.add([_i], _w, 'REPLACE')
_vg = ob_body.vertex_groups.new(name='spine.002')
for _i, _w in zip([22, 23, 78, 216, 217, 221, 285, 303, 322], [0.01549, 0.01588, 0.3399, 0.1093, 0.02001, 0.05682, 0.1094, 0.004748, 0.00482]): _vg.add([_i], _w, 'REPLACE')
_vg = ob_body.vertex_groups.new(name='spine.003')
for _i, _w in zip([12, 13, 16, 17, 70, 72, 74, 78, 105, 117, 123, 126, 211, 212, 213, 216, 221, 223, 225, 265, 267, 285, 286, 291, 292, 301, 303, 311, 313, 322, 380], [0.05145, 0.05125, 0.02415, 0.02334, 0.04239, 0.1983, 0.4935, 0.06078, 0.06666, 0.0226, 0.06793, 0.01913, 0.02622, 0.1573, 0.2103, 0.01556, 0.3904, 0.5007, 0.09896, 0.0228, 0.01936, 0.01548, 0.02654, 0.2084, 0.1569, 0.3514, 0.1192, 0.08152, 0.355, 0.1197, 0.08169]): _vg.add([_i], _w, 'REPLACE')
_vg = ob_body.vertex_groups.new(name='spine.004')
for _i, _w in zip([8, 9, 10, 11, 12, 13, 14, 15, 16, 17, 66, 70, 71, 72, 73, 74, 75, 105, 106, 107, 108, 110, 111, 112, 113, 116, 117, 122, 123, 207, 209, 211, 212, 213, 221, 222, 223, 224, 225, 227, 230, 246, 247, 262, 265, 266, 281, 283, 286, 289, 291, 292, 301, 302, 305, 309, 311, 313, 315, 336, 341, 345, 371, 373, 376, 380, 385, 389, 390, 391], [0.1275, 0.1271, 0.0833, 0.08311, 0.2954, 0.2906, 0.07853, 0.07839, 0.03124, 0.02965, 0.01408, 0.2487, 0.08749, 0.5349, 0.08649, 0.09125, 0.00376, 0.1209, 0.06038, 0.05998, 0.08457, 0.039, 0.06031, 0.05219, 0.08574, 0.1288, 0.2058, 0.03053, 0.1239, 0.008654, 0.1282, 0.2067, 0.451, 0.07903, 0.005674, 0.04484, 0.2205, 0.1324, 0.5318, 0.03853, 0.09364, 0.03066, 0.06005, 0.05216, 0.204, 0.03899, 0.08445, 0.008768, 0.206, 0.08564, 0.07835, 0.4466, 0.1944, 0.02797, 0.07999, 0.06329, 0.4383, 0.1955, 0.002923, 0.03577, 0.02825, 0.04148, 0.04142, 0.1325, 0.0358, 0.4347, 0.1322, 0.06332, 0.003409, 0.07996]): _vg.add([_i], _w, 'REPLACE')
_vg = ob_body.vertex_groups.new(name='spine.005')
for _i, _w in zip([0, 2, 4, 6, 8, 9, 10, 11, 12, 13, 14, 15, 18, 19, 66, 68, 70, 71, 72, 73, 75, 101, 104, 105, 106, 107, 108, 110, 111, 112, 113, 116, 117, 120, 122, 123, 207, 209, 211, 212, 222, 223, 224, 225, 227, 230, 245, 246, 247, 262, 265, 266, 281, 283, 286, 289, 292, 293, 294, 301, 302, 305, 309, 311, 313, 315, 336, 341, 345, 371, 373, 376, 380, 385, 389, 390, 391], [0.0576, 0.05763, 0.0173, 0.0173, 0.3647, 0.3613, 0.114, 0.1136, 0.1715, 0.1704, 0.1076, 0.1073, 0.004792, 0.004832, 0.05582, 0.009981, 0.3636, 0.09976, 0.08169, 0.09525, 0.0117, 0.03545, 0.01056, 0.06526, 0.1518, 0.1823, 0.1004, 0.06365, 0.1525, 0.1302, 0.09856, 0.1662, 0.3387, 0.00783, 0.05519, 0.06626, 0.05515, 0.1653, 0.3584, 0.1086, 0.05343, 0.02997, 0.143, 0.1587, 0.05418, 0.1522, 0.03551, 0.05523, 0.1809, 0.1294, 0.335, 0.06354, 0.1002, 0.05516, 0.3565, 0.09841, 0.1089, 0.007836, 0.01056, 0.05136, 0.09611, 0.1457, 0.2583, 0.1967, 0.05121, 0.03952, 0.05465, 0.0958, 0.05396, 0.05394, 0.1477, 0.0547, 0.1964, 0.1473, 0.2553, 0.04053, 0.1454]): _vg.add([_i], _w, 'REPLACE')
_vg = ob_body.vertex_groups.new(name='spine.006')
for _i, _w in zip([0, 1, 2, 3, 4, 5, 6, 7, 8, 9, 10, 11, 12, 13, 14, 15, 18, 19, 66, 67, 68, 69, 70, 71, 72, 73, 75, 99, 100, 101, 102, 103, 104, 105, 106, 107, 108, 110, 111, 112, 113, 116, 117, 120, 122, 123, 207, 208, 209, 210, 211, 212, 220, 222, 223, 224, 225, 226, 227, 228, 229, 230, 245, 246, 247, 262, 265, 266, 270, 271, 281, 283, 286, 289, 290, 292, 293, 294, 296, 298, 299, 301, 302, 305, 309, 311, 313, 315, 336, 341, 345, 371, 373, 375, 376, 377, 378, 380, 382, 385, 389, 390, 391, 398, 399, 400, 401, 402, 403, 404, 405, 406, 407, 408, 409, 410, 411, 412, 413, 416, 417, 418, 419, 420, 421, 422, 423, 424, 425, 426, 427, 428, 429, 430, 431, 432, 433, 434, 435, 436, 437, 438, 439, 440, 441, 442, 443, 444], [0.8854, 0.9804, 0.886, 0.9806, 0.8718, 0.971, 0.8722, 0.9711, 0.3444, 0.3457, 0.5358, 0.5355, 0.0981, 0.09935, 0.1838, 0.1846, 0.04349, 0.04413, 0.8907, 0.9929, 0.8727, 0.9733, 0.2753, 0.5281, 0.06037, 0.1894, 0.06002, 0.9887, 0.962, 0.88, 0.9764, 0.947, 0.8753, 0.03126, 0.7094, 0.4959, 0.5451, 0.749, 0.71, 0.127, 0.1948, 0.2992, 0.1795, 0.05471, 0.09242, 0.03098, 0.8923, 0.9467, 0.2998, 0.9748, 0.312, 0.07717, 0.019, 0.1051, 0.00778, 0.2857, 0.1194, 0.947, 0.7587, 0.993, 0.9679, 0.7014, 0.8791, 0.09314, 0.4952, 0.1283, 0.1812, 0.7484, 0.9616, 0.9761, 0.545, 0.892, 0.313, 0.1953, 0.9747, 0.07823, 0.05491, 0.8751, 0.9886, 0.9656, 0.9567, 0.02181, 0.7311, 0.7186, 0.2529, 0.1471, 0.02079, 0.03796, 0.7647, 0.7299, 0.1041, 0.1037, 0.3016, 0.9465, 0.7649, 0.9883, 0.9654, 0.1484, 0.9562, 0.302, 0.254, 0.04035, 0.7182, 0.9882, 0.9464, 0.1016, 0.4987, 0.0978, 0.5051, 0.5799, 0.6054, 0.1443, 0.6245, 0.6467, 0.5538, 0.3826, 0.2646, 0.5569, 0.5081, 0.1316, 0.488, 0.6446, 0.73, 0.381, 0.08823, 0.2444, 0.3776, 0.5443, 0.1329, 0.6101, 0.5497, 0.3752, 0.4019, 0.1393, 0.08276, 0.1067, 0.6529, 0.3729, 0.3773, 0.0822, 0.6431, 0.6529, 0.6286, 0.00291, 0.01726, 0.05791, 0.05479, 0.04794]): _vg.add([_i], _w, 'REPLACE')
_vg = ob_body.vertex_groups.new(name='spine.006_end')
for _i, _w in zip([401, 403, 404, 405, 406, 407, 408, 409, 410, 412, 413, 417, 418, 419, 420, 422, 423, 424, 425, 426, 427, 428, 429, 433, 434, 435, 437, 438, 439], [0.08017, 0.07674, 0.06614, 0.05018, 0.007144, 0.05649, 0.07429, 0.06663, 0.06464, 0.08216, 0.03913, 0.05371, 0.05434, 0.04818, 0.08547, 0.003562, 0.06723, 0.089, 0.001358, 0.0819, 0.06886, 0.07858, 0.02221, 0.06068, 0.07991, 0.0315, 0.06672, 0.0674, 0.07248]): _vg.add([_i], _w, 'REPLACE')
_vg = ob_body.vertex_groups.new(name='shoulder.L')
for _i, _w in zip([6, 8, 10, 12, 14, 16, 18, 20, 71, 73, 75, 101, 104, 107, 108, 110, 111, 112, 113, 116, 117, 119, 120, 122, 123, 125, 126, 171, 196, 211, 212, 213, 220, 222, 224, 227, 281, 289, 293, 302, 309, 311, 313, 315, 318, 345, 359, 369, 371, 373, 376, 385, 400, 401, 402, 403, 404, 405, 406, 407, 408, 409, 410, 411, 412, 413, 415, 416, 417, 418, 419, 420, 421, 422, 423, 424, 425, 426, 427, 428, 429, 430, 431, 432, 433, 434, 435, 436, 437, 438, 439, 440, 441, 442, 443, 444], [0.02129, 0.09189, 0.1564, 0.2416, 0.4107, 0.17, 0.2493, 0.006531, 0.0722, 0.1119, 0.09519, 0.02309, 0.007142, 0.1931, 0.119, 0.07583, 0.03529, 0.5746, 0.3279, 0.2565, 0.1551, 0.4669, 0.292, 0.4433, 0.4235, 0.1126, 0.005277, 0.1151, 0.003797, 0.0319, 0.07642, 0.05277, 0.06553, 0.114, 0.09549, 0.02894, 0.02303, 0.03118, 0.008574, 0.09064, 0.3357, 0.05977, 0.09775, 0.6979, 0.2346, 0.02432, 0.04463, 0.119, 0.3792, 0.2021, 0.05664, 0.02912, 0.0974, 0.1203, 0.7367, 0.2427, 0.08697, 0.1849, 0.3921, 0.1399, 0.1087, 0.2049, 0.3541, 0.4608, 0.202, 0.2598, 0.9728, 0.5691, 0.08147, 0.1447, 0.09124, 0.2418, 0.4273, 0.06858, 0.1362, 0.09536, 0.2292, 0.09354, 0.1272, 0.3107, 0.3368, 0.54, 0.5868, 0.03628, 0.1465, 0.182, 0.07751, 0.2789, 0.091, 0.1087, 0.09757, 0.1337, 0.766, 0.4068, 0.5681, 0.2696]): _vg.add([_i], _w, 'REPLACE')
_vg = ob_body.vertex_groups.new(name='upper_arm.L')
for _i, _w in zip([22, 24, 26, 28, 34, 35, 38, 39, 60, 126, 136, 137, 139, 140, 141, 142, 143, 144, 147, 149, 150, 151, 154, 155, 156, 157, 166, 168, 194, 195, 196, 216, 254, 257, 320, 324, 325, 327, 330, 331, 335, 337, 340, 358, 359, 392, 393, 394, 395, 402, 403, 405, 409, 410, 411, 412, 413, 416, 418, 428, 429, 430, 433], [0.1541, 0.02807, 0.2398, 0.1382, 0.5928, 0.639, 0.2466, 0.2036, 0.1589, 0.009561, 0.1366, 0.1834, 0.1013, 0.2583, 0.07864, 0.005878, 0.07576, 0.005566, 0.6473, 0.1677, 0.4314, 0.4332, 0.3665, 0.2912, 0.2218, 0.4635, 0.01773, 0.02328, 0.1024, 0.3783, 0.06194, 0.04152, 0.06358, 0.08237, 0.05919, 0.01701, 0.2927, 0.03274, 0.01084, 0.1314, 0.1899, 0.3122, 0.4589, 0.3362, 0.03927, 0.06445, 0.08156, 0.01185, 0.03597, 0.05138, 0.02261, 0.04548, 0.006277, 0.04034, 0.1615, 0.03642, 0.08287, 0.01433, 0.01749, 0.01571, 0.1228, 0.244, 0.007609]): _vg.add([_i], _w, 'REPLACE')
_vg = ob_body.vertex_groups.new(name='forearm.L')
for _i, _w in zip([22, 26, 28, 34, 35, 38, 39, 42, 43, 46, 47, 87, 88, 89, 90, 137, 139, 140, 141, 143, 147, 149, 150, 151, 154, 155, 156, 157, 159, 160, 162, 163, 165, 166, 168, 169, 195, 254, 255, 256, 257, 258, 259, 260, 261, 325, 327, 331, 334, 335, 337, 340, 342, 343, 344, 346, 358, 392, 393, 394, 395], [0.007191, 0.1583, 0.09795, 0.1372, 0.193, 0.5127, 0.6321, 0.05791, 0.05399, 0.05464, 0.05387, 0.2076, 0.1633, 0.165, 0.2086, 0.1594, 0.02009, 0.07613, 0.02159, 0.03849, 0.1521, 0.6343, 0.3071, 0.4248, 0.2446, 0.2222, 0.03448, 0.06059, 0.05887, 0.05165, 0.05281, 0.05001, 0.07143, 0.7736, 0.7496, 0.06907, 0.04808, 0.8438, 0.06928, 0.06891, 0.7945, 0.1714, 0.4115, 0.164, 0.1713, 0.2792, 0.01496, 0.06115, 0.0671, 0.01374, 0.1057, 0.1156, 0.04591, 0.06962, 0.09652, 0.06654, 0.05439, 0.76, 0.8258, 0.7501, 0.8178]): _vg.add([_i], _w, 'REPLACE')
_vg = ob_body.vertex_groups.new(name='forearm.L_end')
for _i, _w in zip([38, 39, 42, 43, 46, 47, 87, 88, 89, 90, 149, 150, 159, 160, 162, 163, 165, 166, 168, 169, 254, 255, 256, 257, 258, 259, 260, 261, 334, 342, 343, 344, 346, 392, 393, 394, 395], [0.04713, 0.02181, 0.9385, 0.943, 0.9415, 0.9426, 0.7811, 0.8252, 0.8224, 0.7767, 0.05135, 0.01012, 0.9379, 0.9448, 0.9436, 0.9469, 0.9247, 0.169, 0.1803, 0.9265, 0.06906, 0.926, 0.926, 0.08395, 0.8138, 0.5738, 0.8239, 0.8175, 0.9287, 0.9491, 0.9254, 0.899, 0.9286, 0.1341, 0.06266, 0.1926, 0.1152]): _vg.add([_i], _w, 'REPLACE')
_vg = ob_body.vertex_groups.new(name='shoulder.R')
for _i, _w in zip([4, 9, 10, 11, 13, 14, 15, 17, 18, 19, 21, 68, 71, 73, 75, 76, 105, 106, 108, 109, 110, 113, 116, 120, 122, 209, 220, 222, 224, 227, 232, 245, 246, 247, 251, 252, 262, 265, 266, 267, 281, 286, 289, 291, 292, 293, 294, 300, 301, 326, 336, 341, 345, 366, 369, 371, 373, 376, 380, 385, 389, 390, 400, 401, 402, 403, 404, 405, 406, 407, 408, 409, 410, 411, 412, 413, 414, 416, 417, 418, 419, 420, 421, 422, 423, 424, 425, 426, 427, 428, 429, 430, 431, 432, 433, 434, 435, 436, 437, 438, 439, 440, 441, 442, 443, 444], [0.03637, 0.09495, 0.02398, 0.177, 0.247, 0.02446, 0.4323, 0.1722, 0.006382, 0.2667, 0.01268, 0.01459, 0.1335, 0.3459, 0.3439, 0.04844, 0.4316, 0.03928, 0.07569, 0.1232, 0.005734, 0.117, 0.02213, 0.09646, 0.01857, 0.2777, 0.1851, 0.4069, 0.2226, 0.06373, 0.007157, 0.02977, 0.4631, 0.1993, 0.118, 0.4666, 0.5755, 0.1592, 0.08989, 0.006745, 0.1581, 0.035, 0.4029, 0.05371, 0.07885, 0.3571, 0.02609, 0.2382, 0.1003, 0.1529, 0.07571, 0.09631, 0.4601, 0.04801, 0.05279, 0.1201, 0.09857, 0.0355, 0.06181, 0.2607, 0.3404, 0.6945, 0.7097, 0.247, 0.08939, 0.1229, 0.2062, 0.09786, 0.3784, 0.1415, 0.1249, 0.129, 0.1368, 0.08069, 0.1016, 0.09319, 0.9717, 0.2212, 0.2871, 0.1055, 0.09705, 0.239, 0.4178, 0.4912, 0.3538, 0.2143, 0.5472, 0.1637, 0.2077, 0.1807, 0.09226, 0.05791, 0.2758, 0.554, 0.09635, 0.3077, 0.3744, 0.5567, 0.1557, 0.1252, 0.1525, 0.8235, 0.183, 0.5022, 0.3483, 0.6514]): _vg.add([_i], _w, 'REPLACE')
_vg = ob_body.vertex_groups.new(name='upper_arm.R')
for _i, _w in zip([23, 25, 27, 29, 36, 37, 40, 41, 86, 114, 129, 132, 146, 158, 161, 164, 172, 176, 214, 215, 232, 234, 236, 248, 249, 250, 253, 263, 267, 269, 272, 273, 276, 285, 306, 307, 314, 319, 321, 323, 361, 366, 370, 374, 379, 381, 383, 396, 397, 400, 401, 404, 417, 422, 423, 424, 425, 426, 427, 432, 434, 435, 437, 439], [0.1419, 0.02387, 0.2029, 0.1303, 0.5483, 0.5223, 0.2315, 0.1523, 0.1498, 0.1262, 0.2743, 0.4321, 0.261, 0.2089, 0.03049, 0.406, 0.3025, 0.1492, 0.003121, 0.069, 0.05897, 0.3551, 0.09676, 0.003241, 0.5586, 0.09617, 0.06689, 0.2302, 0.005524, 0.01947, 0.1657, 0.06949, 0.09305, 0.0339, 0.2644, 0.1149, 0.1788, 0.01441, 0.0412, 0.2957, 0.02791, 0.03412, 0.3074, 0.408, 0.007954, 0.0562, 0.009194, 0.07078, 0.1038, 0.06187, 0.02463, 0.04295, 0.07785, 0.1605, 0.04554, 0.03513, 0.02569, 0.01692, 0.008255, 0.2784, 0.02034, 0.1198, 0.00719, 0.01005]): _vg.add([_i], _w, 'REPLACE')
_vg = ob_body.vertex_groups.new(name='forearm.R')
for _i, _w in zip([23, 27, 29, 36, 37, 40, 41, 44, 45, 48, 49, 86, 95, 96, 97, 98, 114, 127, 129, 132, 145, 146, 152, 153, 158, 161, 164, 170, 172, 176, 215, 234, 249, 250, 253, 263, 264, 269, 272, 273, 274, 275, 276, 277, 278, 279, 280, 306, 307, 314, 317, 319, 321, 323, 329, 332, 348, 360, 361, 370, 374, 396, 397, 436], [0.01974, 0.1777, 0.1005, 0.1503, 0.2524, 0.5086, 0.6492, 0.1122, 0.1029, 0.08981, 0.08715, 7.872e-05, 0.2312, 0.1879, 0.1892, 0.2295, 0.003739, 0.1185, 0.2252, 0.07499, 0.08491, 0.5282, 0.1246, 0.09535, 0.04237, 0.729, 0.3092, 0.08892, 0.2786, 0.6309, 0.03245, 0.05583, 0.1866, 0.02333, 0.0504, 0.09062, 0.1282, 0.7507, 0.1668, 0.7862, 0.09953, 0.1007, 0.7465, 0.1972, 0.3491, 0.1874, 0.1983, 0.2891, 0.07027, 0.02067, 0.09835, 0.7315, 0.7827, 0.1094, 0.09052, 0.107, 0.1857, 0.1042, 0.0201, 0.06629, 0.1412, 0.7304, 0.7367, 0.02681]): _vg.add([_i], _w, 'REPLACE')
_vg = ob_body.vertex_groups.new(name='forearm.R_end')
for _i, _w in zip([40, 41, 44, 45, 48, 49, 95, 96, 97, 98, 127, 145, 152, 153, 161, 164, 170, 176, 264, 269, 273, 274, 275, 276, 277, 278, 279, 280, 317, 319, 321, 329, 332, 348, 360, 396, 397], [0.05389, 0.03856, 0.8791, 0.8895, 0.9024, 0.9056, 0.7478, 0.7951, 0.7925, 0.7455, 0.8731, 0.9079, 0.8662, 0.8967, 0.1894, 0.02095, 0.9041, 0.05768, 0.8613, 0.182, 0.09998, 0.8919, 0.8902, 0.1054, 0.7808, 0.6233, 0.7955, 0.7836, 0.893, 0.2025, 0.1346, 0.9024, 0.8832, 0.803, 0.8872, 0.1469, 0.1034]): _vg.add([_i], _w, 'REPLACE')
_vg = ob_body.vertex_groups.new(name='breast.L')
for _i, _w in zip([8, 12, 14, 16, 18, 20, 22, 26, 34, 35, 60, 72, 74, 78, 112, 117, 119, 122, 123, 125, 126, 136, 137, 140, 141, 142, 143, 147, 150, 151, 154, 156, 157, 171, 194, 195, 196, 211, 212, 213, 216, 217, 221, 223, 285, 291, 301, 303, 309, 311, 313, 315, 318, 320, 322, 324, 325, 331, 335, 337, 340, 358, 359], [0.01406, 0.1202, 0.002297, 0.687, 0.07237, 0.01401, 0.6308, 0.07411, 0.07431, 0.07606, 0.3926, 0.0286, 0.1578, 0.2047, 0.05047, 0.06439, 0.2182, 0.03825, 0.2554, 0.05397, 0.8303, 0.6989, 0.003589, 0.3029, 0.08627, 0.002131, 0.02499, 0.0982, 0.01781, 0.0241, 0.0689, 0.07174, 0.3252, 0.6093, 0.07664, 0.2545, 0.2171, 0.0001239, 0.09801, 0.5404, 0.5736, 0.03327, 0.2265, 0.07633, 0.07162, 0.04492, 0.006625, 0.06397, 0.0188, 0.05211, 0.217, 0.09119, 0.2435, 0.06207, 0.6925, 0.07798, 0.006712, 0.09253, 0.1193, 0.03482, 0.2044, 0.454, 0.7764]): _vg.add([_i], _w, 'REPLACE')
_vg = ob_body.vertex_groups.new(name='breast.L_end')
for _i, _w in zip([10, 14, 18, 20, 24, 28, 34, 60, 71, 73, 75, 76, 77, 108, 112, 113, 116, 119, 120, 122, 124, 125, 128, 136, 139, 142, 150, 155, 156, 171, 194, 195, 196, 219, 220, 222, 224, 248, 288, 289, 293, 309, 315, 318, 320, 326, 330, 335, 337, 339, 345, 358, 359, 368, 369, 371, 373], [0.04079, 0.1327, 0.5223, 0.8833, 0.1731, 0.001465, 0.05542, 0.3067, 0.01114, 0.06588, 0.1569, 0.2641, 0.07776, 0.03094, 0.03754, 0.1132, 0.07645, 0.2272, 0.3864, 0.2622, 0.9119, 0.7456, 0.125, 0.05619, 0.06805, 0.6851, 0.008473, 0.01468, 0.1856, 0.214, 0.4968, 0.1734, 0.6188, 0.2481, 0.2171, 0.1024, 0.0439, 0.00428, 0.02027, 0.01008, 0.0481, 0.01397, 0.07588, 0.4586, 0.6732, 0.03914, 0.005711, 0.3054, 0.09038, 0.07065, 0.02984, 0.05908, 0.07787, 0.6432, 0.6659, 0.2087, 0.06987]): _vg.add([_i], _w, 'REPLACE')
_vg = ob_body.vertex_groups.new(name='breast.R')
for _i, _w in zip([9, 13, 15, 17, 19, 21, 23, 27, 36, 37, 41, 72, 74, 78, 86, 105, 109, 114, 129, 132, 146, 158, 164, 172, 213, 215, 216, 217, 221, 223, 232, 234, 236, 246, 248, 249, 251, 252, 253, 262, 263, 265, 267, 272, 285, 286, 291, 292, 300, 301, 303, 306, 307, 313, 314, 322, 323, 366, 370, 374, 380, 381, 383, 389, 390], [0.01483, 0.1201, 0.002957, 0.6855, 0.07237, 0.01651, 0.6314, 0.07889, 0.08373, 0.09585, 0.007685, 0.02913, 0.1583, 0.2049, 0.3927, 0.2527, 0.05432, 0.6976, 0.003624, 0.3307, 0.05556, 0.07428, 0.0281, 0.07669, 0.0455, 0.08789, 0.07166, 0.03375, 0.2268, 0.0767, 0.2185, 0.2593, 0.07818, 0.03892, 0.003524, 0.1181, 0.605, 0.2189, 0.0291, 0.05141, 0.3068, 0.06479, 0.8286, 0.008841, 0.574, 0.000876, 0.5424, 0.09912, 0.2428, 0.2185, 0.6932, 0.01433, 0.09513, 0.006616, 0.1215, 0.0642, 0.04062, 0.7723, 0.4583, 0.2124, 0.05282, 0.06335, 0.07876, 0.02017, 0.09281]): _vg.add([_i], _w, 'REPLACE')
_vg = ob_body.vertex_groups.new(name='breast.R_end')
for _i, _w in zip([11, 15, 19, 21, 24, 25, 29, 36, 71, 73, 75, 76, 77, 86, 109, 113, 114, 120, 124, 128, 129, 142, 148, 158, 164, 209, 219, 220, 222, 224, 232, 234, 236, 246, 247, 248, 249, 250, 251, 252, 262, 281, 288, 289, 293, 295, 300, 314, 320, 323, 326, 339, 345, 366, 368, 369, 370, 371, 373, 379, 381, 385, 389, 390], [0.04986, 0.1403, 0.534, 0.8847, 0.005212, 0.1854, 0.005158, 0.06019, 0.02809, 0.0919, 0.2656, 0.6072, 0.1232, 0.3097, 0.7552, 0.04125, 0.05821, 0.08881, 0.0452, 0.06048, 0.01867, 0.05713, 0.005083, 0.191, 0.01415, 0.08222, 0.5333, 0.4391, 0.1543, 0.06257, 0.6189, 0.178, 0.5049, 0.2724, 0.001829, 0.7131, 0.009773, 0.07248, 0.2175, 0.2303, 0.04195, 0.04445, 0.15, 0.1297, 0.428, 0.9401, 0.4618, 0.3109, 0.00183, 0.09407, 0.7128, 0.723, 0.2359, 0.08027, 0.1507, 0.08917, 0.06187, 0.06576, 0.01809, 0.01092, 0.6841, 0.08084, 0.01796, 0.07872]): _vg.add([_i], _w, 'REPLACE')
_vg = ob_body.vertex_groups.new(name='pelvis.L')
for _i, _w in zip([55, 175, 177, 185, 282, 287, 310, 352, 353, 387], [0.2198, 0.04165, 0.1043, 0.06762, 0.06694, 0.04198, 0.06517, 0.0007867, 0.06644, 0.0008918]): _vg.add([_i], _w, 'REPLACE')
_vg = ob_body.vertex_groups.new(name='pelvis.L_end')
for _i, _w in zip([22, 24, 25, 26, 28, 34, 35, 38, 39, 52, 53, 54, 60, 77, 128, 130, 131, 133, 136, 137, 139, 140, 141, 142, 143, 144, 147, 148, 149, 150, 151, 154, 155, 156, 157, 182, 194, 195, 196, 216, 217, 218, 219, 288, 297, 316, 320, 324, 325, 327, 330, 331, 335, 337, 339, 340, 351, 358, 367, 368, 392], [0.02326, 0.6514, 0.0048, 0.3006, 0.6099, 0.1102, 0.03189, 0.1261, 0.06453, 0.2212, 0.02602, 0.03445, 0.0781, 0.2406, 0.555, 0.05655, 0.1568, 0.6886, 0.0011, 0.3954, 0.6976, 0.1573, 0.3175, 0.1575, 0.184, 0.6463, 0.04448, 0.02732, 0.08473, 0.1394, 0.05051, 0.176, 0.3356, 0.4234, 0.05044, 0.06024, 0.2492, 0.1077, 0.03819, 0.006906, 0.0302, 0.2254, 0.06764, 0.09125, 0.01505, 0.09213, 0.1364, 0.123, 0.2407, 0.2278, 0.7698, 0.329, 0.307, 0.3861, 0.005875, 0.09702, 0.0618, 0.04519, 0.5438, 0.1161, 0.006837]): _vg.add([_i], _w, 'REPLACE')
_vg = ob_body.vertex_groups.new(name='pelvis.R')
for _i, _w in zip([51, 52, 54, 55, 77, 79, 80, 131, 133, 148, 175, 177, 184, 185, 218, 282, 284, 287, 297, 310, 316, 351, 352, 353, 367, 372, 387], [0.02509, 0.01219, 0.2439, 0.2199, 0.0355, 0.02353, 0.01223, 0.0927, 0.03425, 0.03429, 0.04192, 0.1081, 0.102, 0.06823, 0.2803, 0.06754, 0.101, 0.04228, 0.09239, 0.06712, 0.1051, 0.05225, 0.001308, 0.0685, 0.1052, 0.05181, 0.001431]): _vg.add([_i], _w, 'REPLACE')
_vg = ob_body.vertex_groups.new(name='pelvis.R_end')
for _i, _w in zip([23, 24, 25, 27, 29, 36, 37, 40, 41, 54, 77, 80, 81, 86, 114, 115, 128, 129, 131, 132, 133, 146, 148, 158, 161, 164, 172, 174, 176, 214, 215, 217, 218, 219, 232, 234, 236, 248, 249, 250, 253, 263, 272, 276, 284, 285, 287, 288, 297, 306, 307, 314, 316, 323, 339, 361, 367, 368, 370, 372, 374, 379, 381, 383, 384, 396], [0.03404, 0.05008, 0.6801, 0.3307, 0.6461, 0.1255, 0.06151, 0.1452, 0.08524, 0.0452, 0.446, 0.2377, 0.06572, 0.08317, 0.008492, 0.1226, 0.1632, 0.3662, 0.02741, 0.05986, 0.04721, 0.07953, 0.7111, 0.4384, 0.01014, 0.1558, 0.2031, 0.0694, 0.1065, 0.734, 0.3431, 0.03746, 0.2566, 0.09974, 0.04453, 0.1163, 0.2599, 0.1685, 0.06492, 0.7186, 0.2904, 0.1788, 0.487, 0.008116, 0.002718, 0.0129, 0.004641, 0.6296, 0.1667, 0.2944, 0.3706, 0.317, 0.5689, 0.4056, 0.1337, 0.5889, 0.1124, 0.03902, 0.05551, 0.06696, 0.1148, 0.8033, 0.144, 0.1336, 0.01809, 0.02255]): _vg.add([_i], _w, 'REPLACE')
_vg = ob_body.vertex_groups.new(name='thigh.L')
for _i, _w in zip([26, 28, 30, 31, 38, 39, 50, 51, 52, 53, 54, 55, 58, 61, 79, 80, 128, 130, 131, 133, 137, 139, 140, 141, 143, 144, 149, 154, 155, 167, 175, 177, 178, 179, 180, 181, 182, 183, 184, 185, 187, 190, 191, 192, 193, 217, 218, 268, 282, 284, 287, 297, 310, 316, 324, 325, 327, 330, 331, 337, 340, 349, 350, 351, 352, 353, 355, 356, 357, 367, 372, 383], [0.1464, 0.08275, 0.3006, 0.2911, 0.007532, 0.006698, 0.7411, 0.6575, 0.6165, 0.8513, 0.2803, 0.1443, 0.009027, 0.005773, 0.05218, 0.001866, 0.007708, 0.858, 0.5313, 0.1335, 0.1846, 0.03053, 0.09124, 0.1971, 0.5737, 0.2464, 0.01767, 0.08446, 0.05809, 0.0002507, 0.6975, 0.3038, 0.2132, 0.6129, 0.6766, 0.7236, 0.6747, 0.7993, 0.569, 0.6463, 0.005587, 0.03679, 0.1032, 0.0735, 0.1407, 0.0704, 0.08624, 0.05169, 0.07601, 0.133, 0.02016, 0.08782, 0.1864, 0.01948, 0.1432, 0.1061, 0.6446, 0.09348, 0.2052, 0.01263, 0.0515, 0.08821, 0.7723, 0.6464, 0.8011, 0.5251, 0.03024, 0.1112, 0.1266, 0.14, 0.05792, 0.006563]): _vg.add([_i], _w, 'REPLACE')
_vg = ob_body.vertex_groups.new(name='shin.L')
for _i, _w in zip([30, 31, 50, 51, 52, 54, 56, 57, 58, 59, 62, 64, 130, 131, 177, 178, 179, 180, 181, 182, 183, 184, 185, 186, 187, 188, 189, 190, 191, 192, 193, 200, 204, 205, 349, 350, 351, 352, 353, 354, 355, 356, 357, 363, 365], [0.6243, 0.6715, 0.1512, 0.1785, 0.0584, 0.02895, 0.1704, 0.1059, 0.1614, 0.1004, 0.03785, 0.03333, 0.05103, 0.05466, 0.004299, 0.7491, 0.2658, 0.2587, 0.1331, 0.1973, 0.1529, 0.08812, 0.04326, 0.1312, 0.1761, 0.1002, 0.1177, 0.8276, 0.7749, 0.7546, 0.6865, 0.03603, 0.06469, 0.06807, 0.785, 0.1887, 0.127, 0.06377, 0.04492, 0.02182, 0.8215, 0.7572, 0.6904, 0.07435, 0.03102]): _vg.add([_i], _w, 'REPLACE')
_vg = ob_body.vertex_groups.new(name='shin.L_end')
for _i, _w in zip([30, 51, 56, 57, 58, 59, 62, 63, 64, 65, 178, 179, 186, 187, 188, 189, 190, 191, 192, 193, 199, 200, 201, 202, 203, 204, 205, 206, 349, 354, 355, 356, 357, 362, 363, 364, 365], [0.02105, 0.01479, 0.809, 0.8876, 0.8041, 0.8848, 0.9501, 0.9864, 0.9507, 0.9869, 0.0006551, 0.02494, 0.8599, 0.7919, 0.8886, 0.8613, 0.1264, 0.1094, 0.1624, 0.1473, 0.976, 0.95, 0.9931, 0.9775, 0.9731, 0.9226, 0.9231, 0.9737, 0.1204, 0.9577, 0.1352, 0.1132, 0.1643, 0.9845, 0.913, 0.9753, 0.9561]): _vg.add([_i], _w, 'REPLACE')
_vg = ob_body.vertex_groups.new(name='thigh.R')
for _i, _w in zip([27, 29, 32, 33, 50, 51, 52, 54, 55, 61, 79, 80, 81, 84, 115, 121, 129, 131, 134, 135, 138, 148, 167, 172, 173, 174, 175, 177, 179, 181, 184, 185, 198, 214, 215, 217, 218, 235, 237, 250, 253, 263, 268, 272, 282, 284, 287, 288, 297, 306, 307, 308, 310, 312, 316, 324, 328, 351, 352, 353, 361, 367, 372, 374, 379, 383, 384, 386, 387], [0.1229, 0.04845, 0.2982, 0.2907, 0.008519, 0.05435, 0.002013, 0.2818, 0.1437, 0.7446, 0.6642, 0.6019, 0.8155, 0.01064, 0.785, 0.1425, 0.01916, 0.08849, 0.6746, 0.07216, 0.03505, 0.1203, 0.6142, 0.07036, 0.7848, 0.6657, 0.0193, 0.3146, 0.001793, 0.05564, 0.1364, 0.07822, 0.2108, 0.1592, 0.1717, 0.06683, 0.0843, 0.1064, 0.005515, 0.003089, 0.4633, 0.07478, 0.7346, 0.09653, 0.6506, 0.5758, 0.6884, 0.002389, 0.5287, 0.06073, 0.165, 0.02686, 0.5416, 0.1151, 0.1345, 0.003807, 0.1265, 0.05905, 8.073e-06, 0.1969, 0.2789, 0.01814, 0.6463, 0.0368, 0.06486, 0.133, 0.7482, 0.08884, 0.7962]): _vg.add([_i], _w, 'REPLACE')
_vg = ob_body.vertex_groups.new(name='shin.R')
for _i, _w in zip([32, 33, 54, 61, 79, 80, 81, 82, 83, 84, 85, 91, 93, 115, 121, 134, 135, 138, 167, 173, 174, 177, 197, 198, 231, 235, 237, 238, 240, 241, 243, 244, 268, 282, 284, 297, 304, 308, 310, 312, 328, 333, 338, 372, 384, 386, 387], [0.6239, 0.6692, 0.02796, 0.1497, 0.1757, 0.05922, 0.0001904, 0.1664, 0.09814, 0.164, 0.1081, 0.03372, 0.03607, 0.05531, 0.6855, 0.2595, 0.7572, 0.8298, 0.2646, 0.158, 0.1983, 0.002273, 0.1009, 0.7476, 0.1213, 0.7702, 0.1756, 0.1257, 0.06538, 0.06646, 0.005924, 0.03553, 0.1289, 0.04212, 0.08633, 0.05446, 0.01977, 0.8257, 0.04048, 0.7525, 0.6916, 0.03128, 0.0739, 0.1264, 0.1951, 0.7839, 0.06531]): _vg.add([_i], _w, 'REPLACE')
_vg = ob_body.vertex_groups.new(name='shin.R_end')
for _i, _w in zip([32, 79, 82, 83, 84, 85, 91, 92, 93, 94, 118, 121, 135, 138, 167, 197, 198, 231, 233, 235, 237, 238, 239, 240, 241, 242, 243, 244, 304, 308, 312, 328, 333, 338, 347, 386, 388], [0.02065, 0.01383, 0.8136, 0.8958, 0.8007, 0.8754, 0.9523, 0.9901, 0.9489, 0.9831, 0.9796, 0.1469, 0.1607, 0.1248, 0.02421, 0.8876, 0.0006159, 0.8706, 0.9741, 0.1108, 0.7925, 0.8513, 0.9785, 0.9261, 0.9204, 0.9924, 0.9678, 0.9502, 0.9622, 0.1323, 0.1144, 0.1634, 0.9519, 0.9134, 0.9747, 0.1207, 0.9844]): _vg.add([_i], _w, 'REPLACE')
_m = ob_body.modifiers.new('Armature', 'ARMATURE')
_m.object = ob_metarig
ob_metarig.parent = ob_empty
ob_metarig.matrix_parent_inverse = Matrix(((1.0, -0.0, 0.0, -1.781), (-0.0, 1.0, -0.0, 0.0), (0.0, -0.0, 1.0, -0.0), (-0.0, 0.0, -0.0, 1.0)))
ob_metarig.location = (0.0, 0.0, 0.0)
ob_metarig.rotation_euler = (-1.629e-07, 0.0, 0.0)
ob_metarig.scale = (0.8116, 0.8116, 0.8116)
ob_metarig.lineart.crease_threshold = 0.0
ob_body_001.parent = ob_empty
ob_body_001.matrix_parent_inverse = Matrix(((1.0, -0.0, 0.0, -1.781), (-0.0, 1.0, -0.0, 0.0), (0.0, -0.0, 1.0, -0.0), (-0.0, 0.0, -0.0, 1.0)))
ob_body_001.location = (-0.00176, -0.0271, 0.9946)
ob_body_001.rotation_euler = (0.0, 0.0, -1.571)
ob_body_001.scale = (0.3062, 0.3062, 0.3062)
ob_body_001.lineart.crease_threshold = 0.0
_vg = ob_body_001.vertex_groups.new(name='spine')
_vg = ob_body_001.vertex_groups.new(name='spine.001')
_vg = ob_body_001.vertex_groups.new(name='spine.002')
_vg = ob_body_001.vertex_groups.new(name='spine.003')
_vg = ob_body_001.vertex_groups.new(name='spine.004')
_vg = ob_body_001.vertex_groups.new(name='spine.005')
_vg = ob_body_001.vertex_groups.new(name='spine.006')
for _i, _w in zip([0, 1, 2, 3, 4, 5, 6, 7, 8, 9, 10, 11, 12, 13, 16, 17, 18, 19, 20, 21, 22, 23, 24, 25, 26, 27, 28, 29, 30, 31, 32, 33, 34, 35, 36, 37, 38, 39, 41, 42, 43, 44, 45, 46, 47, 48, 51, 52, 53, 54, 55, 56, 57, 58, 59, 60, 61, 62, 63, 64, 65], [0.08331, 0.4946, 0.09412, 0.5027, 0.5928, 0.6121, 0.1569, 0.5397, 0.6789, 0.5258, 0.3731, 0.2816, 0.6099, 0.5053, 0.1499, 0.4825, 0.6585, 0.8639, 0.3644, 0.09683, 0.2556, 0.3637, 0.5982, 0.1347, 0.6431, 0.5211, 0.3648, 0.4077, 0.1601, 0.09969, 0.1046, 0.7832, 0.359, 0.386, 0.06681, 0.7774, 0.662, 0.6338, 0.02999, 0.06285, 0.06205, 0.04887, 0.5799, 0.6054, 0.2646, 0.5081, 0.488, 0.6446, 0.2444, 0.6101, 0.4019, 0.1393, 0.1067, 0.3773, 0.6529, 0.6286, 0.00291, 0.01726, 0.05791, 0.05479, 0.04794]): _vg.add([_i], _w, 'REPLACE')
_vg = ob_body_001.vertex_groups.new(name='spine.006_end')
for _i, _w in zip([4, 5, 8, 13, 17, 18, 24, 26, 29, 35, 38, 39, 45, 46, 48, 51, 52, 53, 54, 55, 58, 59, 60], [0.0523, 0.03102, 0.05087, 0.02533, 0.04093, 0.04094, 0.007592, 0.0594, 0.01103, 0.01985, 0.05946, 0.06931, 0.06614, 0.05018, 0.03913, 0.05371, 0.05434, 0.003562, 0.0819, 0.02221, 0.0315, 0.0674, 0.07248]): _vg.add([_i], _w, 'REPLACE')
_vg = ob_body_001.vertex_groups.new(name='shoulder.L')
for _i, _w in zip([0, 1, 2, 3, 4, 5, 6, 7, 8, 9, 10, 11, 12, 13, 15, 16, 17, 18, 19, 20, 21, 22, 23, 24, 25, 26, 27, 28, 29, 30, 31, 32, 33, 34, 35, 36, 37, 38, 39, 40, 41, 42, 43, 44, 45, 46, 47, 48, 50, 51, 52, 53, 54, 55, 56, 57, 58, 59, 60, 61, 62, 63, 64, 65], [0.06108, 0.126, 0.7786, 0.2778, 0.08724, 0.1882, 0.3443, 0.1865, 0.1056, 0.2376, 0.3947, 0.486, 0.2098, 0.2684, 0.9795, 0.5257, 0.08309, 0.1429, 0.05106, 0.2613, 0.3606, 0.06737, 0.1307, 0.08801, 0.1861, 0.0929, 0.1481, 0.336, 0.3459, 0.5997, 0.5345, 0.02436, 0.1053, 0.1906, 0.08067, 0.1711, 0.05979, 0.1072, 0.09798, 0.1142, 0.7406, 0.3911, 0.5574, 0.2327, 0.08697, 0.1849, 0.4608, 0.2598, 0.9728, 0.08147, 0.1447, 0.06858, 0.09354, 0.3368, 0.54, 0.03628, 0.07751, 0.1087, 0.09757, 0.1337, 0.766, 0.4068, 0.5681, 0.2696]): _vg.add([_i], _w, 'REPLACE')
_vg = ob_body_001.vertex_groups.new(name='upper_arm.L')
for _i, _w in zip([2, 3, 5, 10, 11, 12, 13, 18, 28, 29, 30, 46, 47, 48, 52, 55, 56], [0.003665, 0.01526, 0.04144, 0.02427, 0.1148, 0.02927, 0.07907, 0.01456, 0.00179, 0.1073, 0.157, 0.04548, 0.1615, 0.08287, 0.01749, 0.1228, 0.244]): _vg.add([_i], _w, 'REPLACE')
_vg = ob_body_001.vertex_groups.new(name='forearm.L')
_vg = ob_body_001.vertex_groups.new(name='forearm.L_end')
_vg = ob_body_001.vertex_groups.new(name='shoulder.R')
for _i, _w in zip([0, 1, 2, 3, 4, 5, 6, 7, 8, 9, 10, 11, 12, 13, 14, 16, 17, 18, 19, 20, 21, 22, 23, 24, 25, 26, 27, 28, 29, 30, 31, 32, 33, 34, 35, 36, 37, 38, 39, 40, 41, 42, 43, 44, 45, 46, 47, 48, 49, 51, 52, 53, 54, 55, 56, 57, 58, 59, 60, 61, 62, 63, 64, 65], [0.8246, 0.3174, 0.09144, 0.1575, 0.2104, 0.1004, 0.4656, 0.2246, 0.1217, 0.1831, 0.169, 0.08749, 0.1068, 0.0981, 0.9788, 0.2884, 0.303, 0.1046, 0.05982, 0.3246, 0.5168, 0.5461, 0.4443, 0.238, 0.6478, 0.1573, 0.2774, 0.2461, 0.0987, 0.06387, 0.339, 0.7147, 0.0713, 0.3985, 0.3927, 0.7439, 0.1206, 0.1264, 0.1507, 0.8484, 0.2024, 0.5187, 0.3552, 0.6952, 0.2062, 0.09786, 0.08069, 0.09319, 0.9717, 0.2871, 0.1055, 0.4912, 0.1637, 0.09226, 0.05791, 0.554, 0.3744, 0.1252, 0.1525, 0.8235, 0.183, 0.5022, 0.3483, 0.6514]): _vg.add([_i], _w, 'REPLACE')
_vg = ob_body_001.vertex_groups.new(name='upper_arm.R')
for _i, _w in zip([1, 4, 17, 22, 23, 24, 26, 32, 35, 39, 45, 51, 53, 54, 57, 58, 60], [0.008604, 0.03709, 0.07414, 0.09903, 0.01555, 0.0225, 0.01051, 0.1288, 0.09568, 0.008614, 0.04295, 0.07785, 0.1605, 0.01692, 0.2784, 0.1198, 0.01005]): _vg.add([_i], _w, 'REPLACE')
_vg = ob_body_001.vertex_groups.new(name='forearm.R')
_vg = ob_body_001.vertex_groups.new(name='forearm.R_end')
_vg = ob_body_001.vertex_groups.new(name='breast.L')
_vg = ob_body_001.vertex_groups.new(name='breast.L_end')
_vg = ob_body_001.vertex_groups.new(name='breast.R')
_vg = ob_body_001.vertex_groups.new(name='breast.R_end')
_vg = ob_body_001.vertex_groups.new(name='pelvis.L')
_vg = ob_body_001.vertex_groups.new(name='pelvis.L_end')
_vg = ob_body_001.vertex_groups.new(name='pelvis.R')
_vg = ob_body_001.vertex_groups.new(name='pelvis.R_end')
_vg = ob_body_001.vertex_groups.new(name='thigh.L')
_vg = ob_body_001.vertex_groups.new(name='shin.L')
_vg = ob_body_001.vertex_groups.new(name='shin.L_end')
_vg = ob_body_001.vertex_groups.new(name='thigh.R')
_vg = ob_body_001.vertex_groups.new(name='shin.R')
_vg = ob_body_001.vertex_groups.new(name='shin.R_end')
_m = ob_body_001.modifiers.new('Armature', 'ARMATURE')
_m.object = ob_metarig
ob_empty.location = (1.781, 0.0, 0.0)
ob_empty.lineart.crease_threshold = 0.0

# ---- collection membership
col_collection.objects.link(ob_body)
col_collection.objects.link(ob_metarig)
col_collection.objects.link(ob_body_001)
col_collection.objects.link(ob_empty)

# ---- scene / render settings (as saved in the file)
scene.frame_start = 1; scene.frame_end = 120; scene.frame_set(0)
scene.render.engine = 'BLENDER_EEVEE_NEXT'
scene.cycles.use_denoising = False
scene.cycles.samples = 128
scene.cycles.sampling_pattern = 'TABULATED_SOBOL'
scene.cycles.use_adaptive_sampling = False
scene.cycles.use_light_tree = False
scene.view_settings.view_transform = 'Filmic'
bpy.context.view_layer.update()

# ---- added for rendering (the .blend has no active camera and no usable light): camera, sun
cam_auto = bpy.data.cameras.new('AutoCamera')
cam_auto.lens = 50.0
cam_auto.sensor_width = 36.0
cam_auto.clip_end = 1000.0
ob_auto_camera = bpy.data.objects.new('AutoCamera', cam_auto)
scene.collection.objects.link(ob_auto_camera)
ob_auto_camera.location = (2.43128, -3.1127, 2.94169)
ob_auto_camera.rotation_euler = (1.09748, -7.21219e-08, 0.694738)
scene.camera = ob_auto_camera
light_auto_sun = bpy.data.lights.new('AutoSun', 'SUN')
light_auto_sun.energy = 3.0
light_auto_sun.angle = 0.0523599
ob_auto_sun = bpy.data.objects.new('AutoSun', light_auto_sun)
scene.collection.objects.link(ob_auto_sun)
ob_auto_sun.rotation_euler = (0.872665, 0.174533, 0.523599)
bpy.context.view_layer.update()
